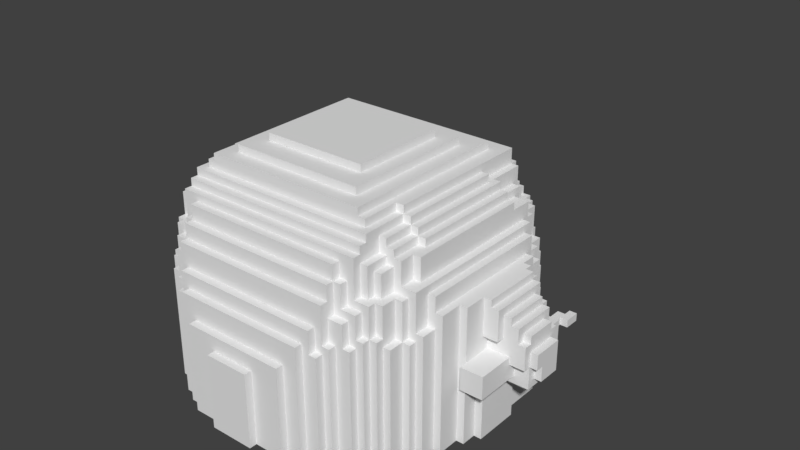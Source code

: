# Source: kamikaze_slime.blend  (saved by Blender 2.79.0; exported with 4.5.12 LTS)
import bpy
from mathutils import Matrix  # noqa: F401  (used for matrix-valued properties, if any)

bpy.ops.wm.read_factory_settings(use_empty=True)
scene = bpy.context.scene
scene.name = 'Scene'

# ---- collections
col_collection_1 = bpy.data.collections.new('Collection 1'); scene.collection.children.link(col_collection_1)

# ---- world
world_world = bpy.data.worlds.new('World'); scene.world = world_world
world_world.color = (0.05088, 0.05088, 0.05088)
world_world.use_sun_shadow = False
world_world.sun_shadow_jitter_overblur = 0.0
world_world.cycles.sampling_method = 'MANUAL'

# ---- meshes
me_kamikaze_slime_bake = bpy.data.meshes.new('kamikaze_slime.bake')
me_kamikaze_slime_bake.from_pydata([(-26.0, -5.0, 12.0), (-27.0, -5.0, 12.0), (-27.0, -9.0, 12.0), (-26.0, -9.0, 12.0), (-26.0, -5.0, 13.0), (-25.0, -5.0, 13.0), (-25.0, -4.0, 13.0), (-26.0, -4.0, 13.0), (-25.0, -5.0, 14.0), (-26.0, -5.0, 14.0), (26.0, -9.0, 12.0), (27.0, -9.0, 12.0), (27.0, -5.0, 12.0), (26.0, -5.0, 12.0), (-26.0, -9.0, 14.0), (-25.0, -9.0, 14.0), (-26.0, -10.0, 13.0), (-25.0, -10.0, 13.0), (-25.0, -9.0, 13.0), (-26.0, -9.0, 13.0), (-24.0, 3.0, 7.0), (-24.0, 4.0, 7.0), (-25.0, 4.0, 7.0), (-25.0, 2.0, 7.0), (-24.0, 2.0, 7.0), (-25.0, 0.0, 8.0), (-25.0, -4.0, 8.0), (-24.0, -4.0, 8.0), (-24.0, -4.0, 15.0), (-25.0, -4.0, 15.0), (25.0, -10.0, 13.0), (26.0, -10.0, 13.0), (26.0, -9.0, 13.0), (25.0, -9.0, 13.0), (25.0, -9.0, 14.0), (26.0, -9.0, 14.0), (26.0, -5.0, 14.0), (25.0, -5.0, 14.0), (-25.0, -10.0, 15.0), (-24.0, -10.0, 15.0), (-24.0, -9.0, 8.0), (-25.0, -9.0, 8.0), (-25.0, -15.0, 8.0), (-23.0, 3.0, 7.0), (-24.0, 0.0, 7.0), (-23.0, 0.0, 7.0), (25.0, -5.0, 13.0), (26.0, -5.0, 13.0), (26.0, -4.0, 13.0), (25.0, -4.0, 13.0), (-23.0, -4.0, 15.0), (-23.0, -3.0, 15.0), (-24.0, -3.0, 15.0), (-23.0, -4.0, 16.0), (-24.0, -4.0, 16.0), (24.0, -10.0, 15.0), (25.0, -10.0, 15.0), (25.0, -4.0, 15.0), (24.0, -4.0, 15.0), (-24.0, -10.0, 16.0), (-23.0, -10.0, 16.0), (24.0, -15.0, 11.0), (-22.0, 0.0, 8.0), (-22.0, -3.0, 17.0), (-23.0, -3.0, 17.0), (-22.0, -6.0, 8.0), (24.0, -10.0, 11.0), (23.0, -10.0, 16.0), (24.0, -10.0, 16.0), (-23.0, -11.0, 17.0), (-22.0, -11.0, 17.0), (-22.0, -12.0, 8.0), (24.0, -4.0, 16.0), (23.0, -4.0, 16.0), (-22.0, -15.0, 8.0), (-21.0, -3.0, 18.0), (-22.0, -3.0, 18.0), (24.0, -4.0, 11.0), (23.0, -4.0, 15.0), (24.0, -3.0, 15.0), (23.0, -3.0, 15.0), (24.0, 0.0, 11.0), (23.0, 2.0, 10.0), (24.0, 2.0, 10.0), (23.0, 3.0, 10.0), (24.0, 4.0, 10.0), (23.0, 4.0, 10.0), (22.0, -11.0, 17.0), (23.0, -11.0, 17.0), (-22.0, -11.0, 18.0), (-21.0, -11.0, 18.0), (-21.0, -10.0, 9.0), (-22.0, -10.0, 9.0), (-22.0, -12.0, 9.0), (-21.0, -12.0, 9.0), (-21.0, -1.0, 11.0), (-20.0, -1.0, 11.0), (-20.0, 0.0, 11.0), (-21.0, 0.0, 11.0), (-20.0, -1.0, 12.0), (-21.0, -1.0, 12.0), (-20.0, -2.0, 18.0), (-21.0, -2.0, 18.0), (-21.0, -4.0, 12.0), (-20.0, -4.0, 12.0), (23.0, -3.0, 17.0), (22.0, -3.0, 17.0), (22.0, 0.0, 10.0), (23.0, 0.0, 10.0), (22.0, 3.0, 10.0), (21.0, -15.0, 11.0), (21.0, -14.0, 11.0), (21.0, -10.0, 11.0), (21.0, -11.0, 18.0), (22.0, -11.0, 18.0), (21.0, -4.0, 11.0), (-21.0, -14.0, 18.0), (-20.0, -14.0, 18.0), (-20.0, 1.0, 13.0), (-19.0, 1.0, 13.0), (-19.0, 2.0, 13.0), (-20.0, 2.0, 13.0), (-20.0, 0.0, 15.0), (-19.0, 0.0, 15.0), (-19.0, 1.0, 15.0), (-20.0, 1.0, 15.0), (-19.0, 0.0, 18.0), (-20.0, 0.0, 18.0), (22.0, -3.0, 18.0), (21.0, -3.0, 18.0), (21.0, -1.0, 11.0), (20.0, -14.0, 18.0), (21.0, -14.0, 18.0), (20.0, -4.0, 12.0), (21.0, -4.0, 12.0), (21.0, -2.0, 18.0), (20.0, -2.0, 18.0), (21.0, -1.0, 12.0), (20.0, -1.0, 12.0), (20.0, -1.0, 11.0), (20.0, 0.0, 11.0), (19.0, -17.0, 18.0), (20.0, -17.0, 18.0), (-20.0, -17.0, 18.0), (-19.0, -17.0, 18.0), (-18.0, 3.0, 16.0), (-19.0, 3.0, 16.0), (-19.0, 1.0, 16.0), (-18.0, 1.0, 16.0), (20.0, 0.0, 18.0), (19.0, 0.0, 18.0), (-18.0, 1.0, 20.0), (-19.0, 1.0, 20.0), (19.0, 0.0, 15.0), (20.0, 0.0, 15.0), (20.0, 1.0, 15.0), (19.0, 1.0, 15.0), (19.0, 1.0, 13.0), (20.0, 1.0, 13.0), (20.0, 2.0, 13.0), (19.0, 2.0, 13.0), (18.0, -19.0, 16.0), (19.0, -19.0, 16.0), (19.0, -17.0, 16.0), (18.0, -17.0, 16.0), (18.0, -17.0, 20.0), (19.0, -17.0, 20.0), (19.0, 1.0, 20.0), (18.0, 1.0, 20.0), (18.0, 1.0, 16.0), (19.0, 1.0, 16.0), (19.0, 3.0, 16.0), (18.0, 3.0, 16.0), (17.0, -20.0, 15.0), (18.0, -20.0, 15.0), (18.0, -19.0, 15.0), (17.0, -19.0, 15.0), (18.0, -19.0, 21.0), (17.0, -17.0, 21.0), (18.0, 2.0, 21.0), (17.0, 2.0, 21.0), (17.0, 2.0, 17.0), (18.0, 2.0, 17.0), (18.0, 4.0, 17.0), (17.0, 4.0, 17.0), (17.0, 4.0, 14.0), (18.0, 4.0, 14.0), (18.0, 5.0, 14.0), (17.0, 5.0, 14.0), (16.0, -22.0, 15.0), (17.0, -22.0, 15.0), (16.0, -20.0, 15.0), (16.0, -20.0, 20.0), (17.0, -20.0, 20.0), (17.0, -19.0, 20.0), (16.0, -19.0, 21.0), (16.0, -17.0, 21.0), (16.0, -17.0, 24.0), (17.0, -17.0, 24.0), (-19.0, -17.0, 20.0), (-18.0, -17.0, 20.0), (16.0, -15.0, 24.0), (-18.0, -17.0, 16.0), (-19.0, -17.0, 16.0), (-19.0, -19.0, 16.0), (-18.0, -19.0, 16.0), (-18.0, 4.0, 14.0), (-17.0, 4.0, 14.0), (-17.0, 5.0, 14.0), (-18.0, 5.0, 14.0), (-17.0, 4.0, 17.0), (-18.0, 4.0, 17.0), (-18.0, 2.0, 17.0), (-17.0, 2.0, 17.0), (-17.0, 2.0, 21.0), (-18.0, 2.0, 21.0), (17.0, 0.0, 24.0), (16.0, 0.0, 24.0), (17.0, 0.0, 23.0), (17.0, 3.0, 23.0), (17.0, 3.0, 21.0), (17.0, 4.0, 21.0), (16.0, 4.0, 21.0), (16.0, 4.0, 17.0), (17.0, 6.0, 17.0), (16.0, 6.0, 17.0), (15.0, -23.0, 16.0), (16.0, -23.0, 16.0), (16.0, -22.0, 16.0), (15.0, -22.0, 16.0), (15.0, -22.0, 20.0), (16.0, -22.0, 20.0), (15.0, -21.0, 20.0), (15.0, -19.0, 20.0), (15.0, -19.0, 24.0), (16.0, -19.0, 24.0), (15.0, -15.0, 24.0), (15.0, -15.0, 25.0), (16.0, -15.0, 25.0), (16.0, 0.0, 25.0), (15.0, 0.0, 25.0), (15.0, 0.0, 23.0), (15.0, 3.0, 23.0), (15.0, 3.0, 21.0), (15.0, 4.0, 21.0), (16.0, 6.0, 21.0), (15.0, 6.0, 21.0), (15.0, 6.0, 16.0), (16.0, 6.0, 16.0), (16.0, 7.0, 16.0), (15.0, 7.0, 16.0), (15.0, 7.0, 14.0), (16.0, 7.0, 14.0), (16.0, 8.0, 14.0), (15.0, 8.0, 14.0), (14.0, -24.0, 16.0), (15.0, -24.0, 16.0), (14.0, -23.0, 16.0), (15.0, -23.0, 20.0), (14.0, -22.0, 20.0), (14.0, -21.0, 20.0), (14.0, -21.0, 23.0), (15.0, -21.0, 23.0), (15.0, -19.0, 23.0), (14.0, -19.0, 23.0), (14.0, -19.0, 25.0), (15.0, -19.0, 25.0), (14.0, -15.0, 25.0), (14.0, -15.0, 26.0), (15.0, -15.0, 26.0), (14.0, -1.0, 26.0), (15.0, 0.0, 26.0), (14.0, 0.0, 26.0), (14.0, 0.0, 24.0), (15.0, 0.0, 24.0), (15.0, 4.0, 24.0), (14.0, 4.0, 24.0), (14.0, 4.0, 21.0), (14.0, 6.0, 21.0), (15.0, 7.0, 21.0), (14.0, 7.0, 21.0), (14.0, 7.0, 17.0), (15.0, 7.0, 17.0), (15.0, 8.0, 17.0), (14.0, 8.0, 17.0), (14.0, 8.0, 13.0), (15.0, 8.0, 13.0), (15.0, 9.0, 13.0), (14.0, 9.0, 13.0), (13.0, -25.0, 15.0), (14.0, -25.0, 15.0), (14.0, -24.0, 15.0), (13.0, -24.0, 15.0), (14.0, -24.0, 19.0), (14.0, -23.0, 19.0), (13.0, -23.0, 20.0), (13.0, -22.0, 20.0), (13.0, -22.0, 24.0), (14.0, -22.0, 24.0), (14.0, -19.0, 24.0), (13.0, -19.0, 24.0), (13.0, -19.0, 26.0), (14.0, -19.0, 26.0), (-17.0, -17.0, 21.0), (13.0, -15.0, 26.0), (13.0, -15.0, 27.0), (14.0, -15.0, 27.0), (14.0, -1.0, 27.0), (13.0, -1.0, 27.0), (-18.0, -19.0, 21.0), (13.0, -1.0, 26.0), (-18.0, -20.0, 15.0), (-17.0, -20.0, 15.0), (-17.0, -19.0, 15.0), (-18.0, -19.0, 15.0), (-16.0, 6.0, 17.0), (-17.0, 6.0, 17.0), (-16.0, 4.0, 17.0), (14.0, 5.0, 26.0), (13.0, 5.0, 26.0), (13.0, 5.0, 23.0), (14.0, 5.0, 23.0), (14.0, 6.0, 23.0), (13.0, 6.0, 23.0), (13.0, 6.0, 21.0), (-17.0, 3.0, 21.0), (-16.0, 4.0, 21.0), (-17.0, 4.0, 21.0), (14.0, 8.0, 21.0), (13.0, 8.0, 21.0), (14.0, 8.0, 16.0), (14.0, 9.0, 16.0), (-17.0, 3.0, 23.0), (13.0, 9.0, 10.0), (14.0, 9.0, 10.0), (14.0, 10.0, 10.0), (13.0, 10.0, 10.0), (13.0, -25.0, 18.0), (13.0, -24.0, 18.0), (12.0, -24.0, 19.0), (12.0, -23.0, 19.0), (13.0, -23.0, 25.0), (13.0, -22.0, 25.0), (13.0, -22.0, 26.0), (13.0, -21.0, 26.0), (-17.0, 0.0, 23.0), (13.0, -21.0, 27.0), (12.0, -20.0, 27.0), (12.0, -15.0, 27.0), (12.0, -15.0, 28.0), (13.0, -15.0, 28.0), (-16.0, 0.0, 24.0), (-17.0, 0.0, 24.0), (13.0, 5.0, 28.0), (13.0, 6.0, 26.0), (13.0, 7.0, 23.0), (13.0, 7.0, 22.0), (13.0, 8.0, 22.0), (12.0, 8.0, 16.0), (12.0, 9.0, 16.0), (12.0, 9.0, 14.0), (13.0, 9.0, 14.0), (13.0, 10.0, 14.0), (12.0, 10.0, 14.0), (13.0, 11.0, 10.0), (11.0, -26.0, 15.0), (12.0, -26.0, 15.0), (12.0, -25.0, 15.0), (11.0, -25.0, 15.0), (11.0, -25.0, 18.0), (11.0, -24.0, 18.0), (11.0, -24.0, 22.0), (12.0, -24.0, 22.0), (12.0, -23.0, 22.0), (11.0, -23.0, 22.0), (11.0, -20.0, 28.0), (12.0, -20.0, 28.0), (11.0, 3.0, 28.0), (12.0, 8.0, 20.0), (12.0, 9.0, 20.0), (11.0, 9.0, 16.0), (12.0, 10.0, 16.0), (11.0, 10.0, 16.0), (11.0, 10.0, 10.0), (11.0, 11.0, 10.0), (10.0, -27.0, 14.0), (11.0, -27.0, 14.0), (11.0, -26.0, 14.0), (10.0, -26.0, 14.0), (11.0, -26.0, 20.0), (11.0, -25.0, 20.0), (11.0, -25.0, 22.0), (11.0, -24.0, 24.0), (11.0, -23.0, 24.0), (11.0, -20.0, 29.0), (11.0, 3.0, 29.0), (10.0, 6.0, 23.0), (10.0, 7.0, 23.0), (-16.0, -15.0, 24.0), (10.0, 7.0, 22.0), (10.0, 8.0, 22.0), (11.0, 9.0, 19.0), (11.0, 10.0, 19.0), (10.0, 10.0, 15.0), (11.0, 10.0, 15.0), (11.0, 11.0, 15.0), (10.0, 11.0, 15.0), (10.0, 11.0, 10.0), (11.0, 12.0, 10.0), (10.0, 12.0, 10.0), (-17.0, -17.0, 24.0), (-16.0, -17.0, 24.0), (10.0, -27.0, 17.0), (10.0, -26.0, 17.0), (-16.0, -17.0, 21.0), (9.0, -18.0, 29.0), (-16.0, -19.0, 21.0), (-17.0, -20.0, 20.0), (-16.0, -20.0, 20.0), (-16.0, -19.0, 20.0), (-17.0, -19.0, 20.0), (9.0, 0.0, 29.0), (-16.0, -20.0, 15.0), (-17.0, -22.0, 15.0), (-16.0, -22.0, 15.0), (-16.0, 7.0, 14.0), (-15.0, 7.0, 14.0), (-15.0, 8.0, 14.0), (-16.0, 8.0, 14.0), (-16.0, 6.0, 16.0), (-15.0, 6.0, 16.0), (-15.0, 7.0, 16.0), (-16.0, 7.0, 16.0), (-15.0, 6.0, 21.0), (-16.0, 6.0, 21.0), (9.0, 5.0, 26.0), (9.0, 6.0, 26.0), (9.0, 6.0, 24.0), (10.0, 6.0, 24.0), (10.0, 8.0, 24.0), (9.0, 8.0, 24.0), (9.0, 8.0, 20.0), (9.0, 9.0, 20.0), (9.0, 9.0, 19.0), (9.0, 10.0, 19.0), (-15.0, 4.0, 21.0), (10.0, 10.0, 18.0), (10.0, 11.0, 18.0), (-15.0, 3.0, 21.0), (10.0, 11.0, 16.0), (10.0, 12.0, 16.0), (9.0, -28.0, 15.0), (9.0, -27.0, 15.0), (-15.0, 3.0, 23.0), (9.0, -18.0, 30.0), (-15.0, 0.0, 23.0), (9.0, 0.0, 30.0), (-15.0, 0.0, 25.0), (-16.0, 0.0, 25.0), (9.0, 5.0, 27.0), (9.0, 6.0, 27.0), (9.0, 7.0, 26.0), (9.0, 7.0, 25.0), (9.0, 8.0, 25.0), (9.0, 9.0, 24.0), (9.0, 9.0, 22.0), (9.0, 10.0, 22.0), (8.0, 10.0, 18.0), (8.0, 11.0, 18.0), (7.0, -15.0, 30.0), (7.0, -2.0, 30.0), (8.0, 10.0, 20.0), (8.0, 11.0, 20.0), (8.0, 12.0, 13.0), (8.0, 13.0, 13.0), (7.0, -29.0, 12.0), (7.0, -28.0, 12.0), (7.0, -15.0, 31.0), (7.0, -2.0, 31.0), (-16.0, -15.0, 25.0), (-15.0, -15.0, 25.0), (-15.0, -15.0, 24.0), (-16.0, -19.0, 24.0), (-15.0, -19.0, 24.0), (-16.0, -19.0, 23.0), (-16.0, -21.0, 23.0), (-16.0, -22.0, 20.0), (-15.0, -22.0, 20.0), (-16.0, -21.0, 20.0), (-16.0, -23.0, 16.0), (-15.0, -23.0, 16.0), (-15.0, -22.0, 16.0), (-16.0, -22.0, 16.0), (-15.0, 8.0, 13.0), (-14.0, 8.0, 13.0), (-14.0, 9.0, 13.0), (-15.0, 9.0, 13.0), (-15.0, 7.0, 17.0), (-14.0, 7.0, 17.0), (-14.0, 8.0, 17.0), (-15.0, 8.0, 17.0), (-14.0, 6.0, 21.0), (-14.0, 7.0, 21.0), (-15.0, 7.0, 21.0), (-14.0, 4.0, 21.0), (-14.0, 4.0, 24.0), (-15.0, 4.0, 24.0), (-15.0, 0.0, 24.0), (-14.0, 0.0, 24.0), (-14.0, -1.0, 26.0), (-14.0, 0.0, 26.0), (-15.0, 0.0, 26.0), (4.0, 13.0, 8.0), (4.0, 14.0, 8.0), (3.0, -30.0, 10.0), (3.0, -29.0, 10.0), (-15.0, -15.0, 26.0), (-14.0, -15.0, 26.0), (-14.0, -15.0, 25.0), (-15.0, -19.0, 25.0), (-14.0, -19.0, 25.0), (-14.0, -19.0, 23.0), (-14.0, -21.0, 23.0), (-14.0, -22.0, 20.0), (-14.0, -21.0, 20.0), (-1.0, 13.0, 8.0), (-15.0, -23.0, 20.0), (-15.0, -24.0, 16.0), (-14.0, -24.0, 16.0), (-14.0, -23.0, 16.0), (-14.0, 25.0, 10.0), (-13.0, 11.0, 10.0), (-14.0, 10.0, 10.0), (-13.0, 10.0, 10.0), (-14.0, 9.0, 12.0), (-13.0, 9.0, 12.0), (-13.0, 10.0, 12.0), (-14.0, 10.0, 12.0), (-14.0, 8.0, 16.0), (-14.0, 9.0, 16.0), (-13.0, 8.0, 21.0), (-14.0, 8.0, 21.0), (-13.0, 6.0, 21.0), (-14.0, 5.0, 23.0), (-13.0, 5.0, 23.0), (-13.0, 6.0, 23.0), (-14.0, 6.0, 23.0), (-13.0, 5.0, 26.0), (-14.0, 5.0, 26.0), (-1.0, 12.0, 8.0), (-3.0, -30.0, 10.0), (-3.0, -29.0, 10.0), (-13.0, -1.0, 26.0), (-13.0, -1.0, 27.0), (-14.0, -1.0, 27.0), (-4.0, 12.0, 8.0), (-4.0, 14.0, 8.0), (-4.0, 12.0, 7.0), (-4.0, 13.0, 7.0), (-14.0, -15.0, 27.0), (-13.0, -15.0, 27.0), (-13.0, -15.0, 26.0), (-7.0, -29.0, 12.0), (-7.0, -28.0, 12.0), (-14.0, -19.0, 26.0), (-13.0, -19.0, 26.0), (-7.0, -15.0, 30.0), (-7.0, -15.0, 31.0), (-13.0, -19.0, 24.0), (-14.0, -19.0, 24.0), (-7.0, -2.0, 31.0), (-7.0, -2.0, 30.0), (-14.0, -22.0, 24.0), (-13.0, -22.0, 24.0), (-13.0, -23.0, 20.0), (-13.0, -22.0, 20.0), (-14.0, -24.0, 19.0), (-14.0, -23.0, 19.0), (-14.0, -25.0, 15.0), (-13.0, -25.0, 15.0), (-13.0, -24.0, 15.0), (-14.0, -24.0, 15.0), (-13.0, 28.0, 11.0), (-12.0, 28.0, 11.0), (-12.0, 29.0, 11.0), (-13.0, 29.0, 11.0), (-12.0, 27.0, 10.0), (-12.0, 28.0, 10.0), (-13.0, 28.0, 10.0), (-13.0, 26.0, 10.0), (-12.0, 26.0, 10.0), (-13.0, 25.0, 9.0), (-12.0, 25.0, 9.0), (-12.0, 26.0, 9.0), (-13.0, 26.0, 9.0), (-13.0, 11.0, 12.0), (-13.0, 9.0, 14.0), (-12.0, 9.0, 14.0), (-12.0, 10.0, 14.0), (-13.0, 10.0, 14.0), (-12.0, 8.0, 16.0), (-12.0, 9.0, 16.0), (-13.0, 7.0, 22.0), (-13.0, 8.0, 22.0), (-13.0, 7.0, 23.0), (-8.0, 10.0, 20.0), (-8.0, 11.0, 20.0), (-8.0, 12.0, 7.0), (-8.0, 13.0, 7.0), (-13.0, 6.0, 26.0), (-8.0, 12.0, 13.0), (-8.0, 13.0, 13.0), (-9.0, -28.0, 15.0), (-9.0, -27.0, 15.0), (-13.0, 5.0, 28.0), (-9.0, -18.0, 29.0), (-9.0, -18.0, 30.0), (-9.0, 0.0, 30.0), (-9.0, 0.0, 29.0), (-9.0, 5.0, 27.0), (-9.0, 6.0, 27.0), (-9.0, 6.0, 26.0), (-9.0, 7.0, 26.0), (-9.0, 7.0, 25.0), (-9.0, 8.0, 25.0), (-9.0, 8.0, 24.0), (-9.0, 9.0, 24.0), (-9.0, 9.0, 22.0), (-9.0, 10.0, 22.0), (-8.0, 10.0, 18.0), (-8.0, 11.0, 18.0), (-8.0, 11.0, 7.0), (-10.0, -27.0, 17.0), (-10.0, -26.0, 17.0), (-9.0, 5.0, 26.0), (-10.0, 6.0, 24.0), (-9.0, 6.0, 24.0), (-10.0, 8.0, 24.0), (-9.0, 8.0, 20.0), (-9.0, 9.0, 20.0), (-9.0, 9.0, 19.0), (-9.0, 10.0, 19.0), (-10.0, 10.0, 18.0), (-10.0, 11.0, 18.0), (-10.0, 11.0, 16.0), (-10.0, 12.0, 16.0), (-11.0, -27.0, 14.0), (-10.0, -27.0, 14.0), (-10.0, -26.0, 14.0), (-11.0, -26.0, 14.0), (-11.0, -26.0, 20.0), (-11.0, -25.0, 20.0), (-11.0, -25.0, 22.0), (-11.0, -24.0, 22.0), (-11.0, -24.0, 24.0), (-11.0, -23.0, 24.0), (-11.0, -20.0, 29.0), (-11.0, 3.0, 29.0), (-11.0, 3.0, 28.0), (-10.0, 6.0, 23.0), (-10.0, 7.0, 23.0), (-10.0, 7.0, 22.0), (-10.0, 8.0, 22.0), (-11.0, 9.0, 19.0), (-11.0, 10.0, 19.0), (-11.0, 10.0, 15.0), (-10.0, 10.0, 15.0), (-10.0, 11.0, 15.0), (-11.0, 11.0, 15.0), (-11.0, 11.0, 7.0), (-11.0, 12.0, 7.0), (-11.0, 11.0, 12.0), (-10.0, 11.0, 12.0), (-10.0, 12.0, 12.0), (-11.0, 12.0, 12.0), (-12.0, -26.0, 15.0), (-11.0, -26.0, 15.0), (-11.0, -25.0, 15.0), (-12.0, -25.0, 15.0), (-11.0, -25.0, 18.0), (-11.0, -24.0, 18.0), (-12.0, -24.0, 22.0), (-11.0, -23.0, 22.0), (-12.0, -23.0, 22.0), (-12.0, -20.0, 27.0), (-12.0, -20.0, 28.0), (-11.0, -20.0, 28.0), (-12.0, -15.0, 28.0), (-12.0, 8.0, 20.0), (-12.0, 9.0, 20.0), (-11.0, 9.0, 16.0), (-11.0, 10.0, 16.0), (-12.0, 10.0, 16.0), (-11.0, 10.0, 12.0), (-11.0, 11.0, 10.0), (-11.0, 12.0, 10.0), (-13.0, -15.0, 28.0), (-11.0, 25.0, 10.0), (-12.0, 27.0, 11.0), (-11.0, 27.0, 11.0), (-11.0, 28.0, 11.0), (-12.0, 29.0, 12.0), (-11.0, 29.0, 12.0), (-11.0, 30.0, 12.0), (-12.0, 30.0, 12.0), (-13.0, -25.0, 18.0), (-13.0, -24.0, 18.0), (-12.0, -15.0, 27.0), (-12.0, -24.0, 19.0), (-12.0, -23.0, 19.0), (-13.0, -23.0, 25.0), (-13.0, -22.0, 25.0), (-13.0, -22.0, 26.0), (-13.0, -21.0, 26.0), (-13.0, -21.0, 27.0), (27.0, -9.0, 10.0), (27.0, -8.0, 10.0), (27.0, -8.0, 8.0), (27.0, -5.0, 8.0), (26.0, -10.0, 10.0), (26.0, -9.0, 10.0), (-24.0, 3.0, 6.0), (-24.0, 4.0, 6.0), (-24.0, -4.0, 11.0), (26.0, -9.0, 7.0), (26.0, -8.0, 8.0), (26.0, -8.0, 10.0), (26.0, -5.0, 7.0), (26.0, -5.0, 8.0), (26.0, -4.0, 8.0), (-24.0, -9.0, 10.0), (-24.0, -10.0, 10.0), (-24.0, -10.0, 11.0), (-23.0, 3.0, 6.0), (-23.0, 0.0, 6.0), (25.0, -8.0, 6.0), (25.0, -8.0, 7.0), (25.0, -5.0, 6.0), (25.0, -5.0, 7.0), (24.0, -15.0, 8.0), (-22.0, 0.0, 5.0), (-22.0, -4.0, 12.0), (-22.0, -3.0, 12.0), (-22.0, -3.0, 13.0), (-22.0, -4.0, 13.0), (-22.0, -6.0, 5.0), (24.0, -10.0, 10.0), (24.0, -9.0, 8.0), (24.0, -9.0, 10.0), (-22.0, -12.0, 5.0), (-22.0, -15.0, 5.0), (24.0, -4.0, 8.0), (24.0, -4.0, 12.0), (24.0, -3.0, 12.0), (24.0, 0.0, 8.0), (24.0, 2.0, 9.0), (24.0, 4.0, 9.0), (23.0, -11.0, 13.0), (23.0, -10.0, 13.0), (23.0, 0.0, 9.0), (23.0, 2.0, 9.0), (22.0, -12.0, 0.0), (22.0, -12.0, 8.0), (22.0, -9.0, 7.0), (22.0, -9.0, 8.0), (22.0, -8.0, 6.0), (22.0, -8.0, 7.0), (22.0, -6.0, 0.0), (22.0, -6.0, 6.0), (21.0, -14.0, 0.0), (21.0, -14.0, 8.0), (21.0, -12.0, 0.0), (21.0, -12.0, 8.0), (21.0, -11.0, 13.0), (21.0, -10.0, 13.0), (21.0, -6.0, 0.0), (21.0, -6.0, 8.0), (21.0, -3.0, 14.0), (21.0, -2.0, 14.0), (21.0, 0.0, 0.0), (21.0, 0.0, 8.0), (20.0, -17.0, 0.0), (20.0, -14.0, 0.0), (20.0, -3.0, 13.0), (20.0, -4.0, 13.0), (20.0, -2.0, 14.0), (20.0, -3.0, 14.0), (20.0, 0.0, 0.0), (20.0, 2.0, 0.0), (19.0, -19.0, 0.0), (19.0, -17.0, 0.0), (19.0, 2.0, 0.0), (19.0, 3.0, 0.0), (18.0, -20.0, 0.0), (18.0, -19.0, 0.0), (18.0, 3.0, 0.0), (18.0, 5.0, 0.0), (17.0, -22.0, 0.0), (17.0, -20.0, 0.0), (17.0, 5.0, 0.0), (17.0, 6.0, 0.0), (16.0, -23.0, 0.0), (16.0, -22.0, 0.0), (16.0, 6.0, 0.0), (16.0, 8.0, 0.0), (15.0, -24.0, 0.0), (15.0, -23.0, 0.0), (15.0, 8.0, 0.0), (15.0, 9.0, 0.0), (14.0, -25.0, 0.0), (14.0, -24.0, 0.0), (14.0, 9.0, 0.0), (14.0, 10.0, 0.0), (13.0, 10.0, 0.0), (13.0, 11.0, 0.0), (12.0, -26.0, 0.0), (12.0, -25.0, 0.0), (11.0, -27.0, 0.0), (11.0, -26.0, 0.0), (11.0, 11.0, 0.0), (11.0, 12.0, 0.0), (9.0, -28.0, 0.0), (9.0, -27.0, 0.0), (8.0, 12.0, 0.0), (8.0, 13.0, 0.0), (7.0, -29.0, 0.0), (7.0, -28.0, 0.0), (4.0, 13.0, 2.0), (4.0, 14.0, 2.0), (3.0, -30.0, 0.0), (3.0, -29.0, 0.0), (-12.0, 29.0, 10.0), (-12.0, 28.0, 8.0), (-12.0, 25.0, 8.0), (-11.0, 12.0, 9.0), (-11.0, 11.0, 9.0), (-11.0, 25.0, 7.0), (-11.0, 27.0, 10.0), (-11.0, 28.0, 10.0), (-11.0, 29.0, 11.0), (-11.0, 30.0, 11.0), (-26.0, -5.0, 8.0), (-27.0, -5.0, 6.0), (-26.0, -4.0, 8.0), (-25.0, -5.0, 8.0), (-25.0, -5.0, 6.0), (-25.0, 4.0, 6.0), (-24.0, 0.0, 6.0), (-25.0, 0.0, 5.0), (-24.0, -4.0, 12.0), (-23.0, 0.0, 5.0), (-24.0, -3.0, 12.0), (-21.0, -3.0, 14.0), (-21.0, -4.0, 11.0), (-22.0, -6.0, 11.0), (-21.0, -6.0, 11.0), (-22.0, -6.0, 0.0), (-21.0, -6.0, 0.0), (23.0, 4.0, 9.0), (22.0, -5.0, 6.0), (-21.0, 0.0, 0.0), (-20.0, 0.0, 0.0), (-21.0, -2.0, 14.0), (-20.0, -2.0, 14.0), (22.0, -5.0, 8.0), (-20.0, -3.0, 14.0), (-20.0, -3.0, 13.0), (22.0, -4.0, 12.0), (-20.0, -4.0, 13.0), (22.0, -3.0, 12.0), (22.0, -3.0, 13.0), (22.0, 0.0, 9.0), (22.0, 3.0, 9.0), (23.0, 3.0, 9.0), (22.0, -6.0, 8.0), (22.0, -4.0, 13.0), (-20.0, 2.0, 0.0), (-19.0, 2.0, 0.0), (-19.0, 3.0, 0.0), (-18.0, 3.0, 0.0), (-18.0, 5.0, 0.0), (-17.0, 5.0, 0.0), (-17.0, 6.0, 0.0), (-16.0, 6.0, 0.0), (-16.0, 8.0, 0.0), (-15.0, 8.0, 0.0), (-15.0, 9.0, 0.0), (-14.0, 9.0, 0.0), (-1.0, 13.0, 9.0), (-13.0, 25.0, 8.0), (-14.0, 25.0, 7.0), (-14.0, 10.0, 7.0), (-13.0, 10.0, 7.0), (-14.0, 10.0, 0.0), (-13.0, 10.0, 0.0), (-1.0, 12.0, 9.0), (-4.0, 13.0, 2.0), (-4.0, 14.0, 2.0), (-13.0, 29.0, 10.0), (-13.0, 28.0, 8.0), (-13.0, 11.0, 7.0), (-13.0, 11.0, 0.0), (-8.0, 12.0, 9.0), (-8.0, 13.0, 0.0), (-8.0, 13.0, 9.0), (-8.0, 11.0, 9.0), (-8.0, 12.0, 0.0), (-11.0, 12.0, 0.0), (-11.0, 11.0, 0.0), (-12.0, 30.0, 11.0), (-27.0, -8.0, 6.0), (-27.0, -9.0, 10.0), (-27.0, -8.0, 10.0), (-26.0, -8.0, 10.0), (-26.0, -9.0, 10.0), (-25.0, -8.0, 6.0), (-26.0, -9.0, 7.0), (-26.0, -8.0, 7.0), (-25.0, -8.0, 7.0), (-25.0, -9.0, 7.0), (-26.0, -10.0, 10.0), (-25.0, 2.0, 6.0), (-24.0, 2.0, 6.0), (-25.0, -15.0, 5.0), (-22.0, -10.0, 11.0), (-23.0, -11.0, 13.0), (-23.0, -10.0, 13.0), (-21.0, -10.0, 13.0), (-21.0, -11.0, 13.0), (-22.0, -12.0, 0.0), (-21.0, -12.0, 0.0), (21.0, -15.0, 8.0), (-21.0, -14.0, 0.0), (-20.0, -14.0, 0.0), (-20.0, -17.0, 0.0), (-19.0, -17.0, 0.0), (-19.0, -19.0, 0.0), (-18.0, -19.0, 0.0), (-18.0, -20.0, 0.0), (-17.0, -20.0, 0.0), (-17.0, -22.0, 0.0), (-16.0, -22.0, 0.0), (-16.0, -23.0, 0.0), (-15.0, -23.0, 0.0), (-15.0, -24.0, 0.0), (-14.0, -24.0, 0.0), (-3.0, -30.0, 0.0), (-3.0, -29.0, 0.0), (-7.0, -29.0, 0.0), (-7.0, -28.0, 0.0), (-14.0, -25.0, 0.0), (-9.0, -28.0, 0.0), (-9.0, -27.0, 0.0), (-11.0, -27.0, 0.0), (-11.0, -26.0, 0.0), (-12.0, -26.0, 0.0), (-12.0, -25.0, 0.0)], [], [(5, 6, 7, 4), (8, 9, 14, 15), (11, 12, 13, 10), (19, 16, 17, 18), (23, 24, 44, 45, 43, 20, 21, 22), (33, 30, 31, 32), (34, 35, 36, 37), (49, 46, 47, 48), (5, 4, 9, 8), (662, 603, 602, 661), (51, 52, 28, 50), (228, 229, 226, 227), (59, 60, 53, 54), (58, 55, 56, 57), (571, 570, 478, 470), (72, 73, 67, 68), (63, 64, 69, 70), (129, 135, 136, 149, 150, 141, 142, 131, 132, 113, 114, 128), (58, 79, 80, 78), (98, 95, 96, 97), (121, 118, 119, 120), (125, 122, 123, 124), (133, 134, 137, 138), (445, 448, 453, 455, 507, 506), (145, 146, 147, 148), (155, 156, 153, 154), (159, 160, 157, 158), (161, 162, 163, 164), (168, 165, 166, 167), (169, 170, 171, 172), (175, 176, 173, 174), (951, 949, 563, 476, 826, 821, 451, 612), (855, 857, 856, 745, 65, 854), (152, 199, 200, 151), (426, 425, 432, 431), (182, 183, 184, 181), (188, 185, 186, 187), (190, 173, 191, 189), (202, 203, 204, 205), (529, 528, 576, 577), (210, 211, 212, 213), (832, 587, 586, 590, 593, 592, 833), (755, 760, 759, 871, 872, 873, 858, 756), (223, 184, 224, 225), (310, 270, 268, 269, 271, 272, 318, 319), (240, 239, 217, 216, 218, 241, 274, 273, 272, 271), (923, 42, 41, 919, 918, 915, 845, 844, 26, 25, 848), (239, 240, 237, 238), (413, 412, 385, 388), (250, 247, 248, 249), (256, 226, 257, 255), (264, 261, 262, 263), (248, 247, 246, 245, 225, 224, 800, 803), (703, 840, 909, 704), (287, 288, 285, 286), (504, 505, 508, 510, 548, 543, 546, 501), (300, 297, 298, 299), (905, 902, 607, 631), (301, 302, 268, 304), (312, 313, 314, 311), (315, 316, 210, 317), (336, 333, 334, 335), (338, 370, 369, 337), (293, 294, 340, 339), (512, 827, 828, 513), (345, 455, 453, 332), (317, 210, 327, 326), (359, 358, 330, 331), (368, 365, 366, 367), (374, 371, 372, 373), (382, 380, 359, 381), (384, 383, 336, 364), (386, 387, 388, 385), (475, 562, 948, 947, 551, 515, 830, 825), (595, 536, 693, 671), (379, 442, 441, 378), (404, 405, 406, 403), (409, 407, 384, 408), (436, 435, 319, 354), (423, 424, 422, 312), (428, 425, 426, 427), (431, 432, 429, 430), (437, 438, 439, 440), (733, 734, 847, 922, 921, 846, 722, 721), (914, 913, 917, 916), (447, 468, 467, 446), (371, 653, 652, 391), (633, 632, 412, 413), (478, 570, 567, 477), (53, 50, 28, 54), (739, 747, 748, 746, 66, 61), (451, 452, 613, 612), (484, 485, 522, 521), (883, 429, 432, 425, 428, 884), (655, 654, 392, 393), (492, 489, 490, 491), (496, 493, 494, 495), (151, 148, 147, 152), (732, 731, 730, 40, 27, 723), (495, 494, 538, 539), (454, 616, 615, 415), (436, 437, 440, 463, 462, 461), (321, 318, 272, 273, 276, 277, 278, 322), (464, 626, 625, 440), (563, 562, 475, 476), (433, 434, 326, 327, 325, 448, 445, 504, 501, 542, 540, 541, 502, 503), (474, 611, 610, 473), (461, 622, 621, 436), (725, 728, 718, 717), (480, 519, 520, 518), (606, 605, 471, 472), (514, 515, 551, 550), (490, 527, 528, 529), (537, 534, 535, 536), (44, 847, 850, 848, 25, 62, 45), (842, 845, 915, 910), (545, 546, 543, 544), (853, 855, 854, 924, 732, 723), (796, 799, 188, 187), (554, 559, 560, 553), (449, 450, 645, 644), (469, 454, 456, 470), (535, 534, 887, 886, 496, 495, 539, 601, 597, 596), (213, 212, 215, 214), (462, 463, 624, 623), (581, 578, 579, 580), (650, 389, 390, 651), (307, 306, 268, 270), (711, 710, 341, 342), (12, 11, 715, 716, 717, 718), (324, 323, 322, 278), (561, 517, 564, 565), (540, 542, 545, 604, 602, 603), (740, 850, 847, 734, 45, 62), (627, 465, 466, 628), (228, 227, 801, 802, 189, 191, 192, 231), (558, 608, 607, 557), (712, 343, 344, 713), (508, 507, 455, 345, 352, 351, 458, 457, 511, 510), (583, 584, 585, 582), (594, 591, 592, 593), (289, 292, 338, 337), (538, 600, 601, 539), (42, 923, 750, 74), (140, 139, 130, 115, 77, 81), (620, 619, 459, 460), (890, 836, 670, 669, 900, 892, 891), (629, 630, 643, 642), (670, 669, 631, 607), (949, 948, 562, 563), (625, 637, 635, 636), (640, 641, 664, 663), (649, 646, 647, 648), (460, 459, 435, 436), (865, 852, 862, 863), (131, 782, 769, 770, 111, 132), (691, 692, 601, 690), (92, 93, 94, 91), (704, 701, 702, 703), (679, 680, 706, 705), (124, 123, 126, 144, 199, 152, 147, 146, 878, 877, 120, 119), (620, 621, 634, 619), (899, 889, 591, 594, 589, 588), (636, 621, 622, 623, 624, 625), (834, 835, 669, 670, 836, 697, 695), (737, 738, 736, 735), (740, 62, 65, 745), (638, 625, 626, 627, 628, 641, 640, 639), (68, 55, 58, 72), (58, 752, 753, 79), (718, 728, 13, 12), (901, 900, 669, 908), (843, 26, 844, 841), (112, 111, 110, 61, 66), (769, 771, 772, 770), (930, 94, 93, 71, 749, 929), (520, 519, 483, 482, 484, 521, 569, 568, 565, 564), (58, 78, 73, 72), (350, 353, 614, 696, 687, 685, 686, 658, 377, 375, 376, 349), (129, 777, 778, 135), (396, 323, 355, 397), (781, 782, 131, 142), (370, 371, 391, 390, 389, 365, 368, 369), (676, 677, 678, 675), (162, 789, 790, 163), (808, 287, 286, 807), (673, 674, 671, 672), (100, 103, 104, 99), (509, 552, 547, 548, 510, 511, 516, 517), (400, 439, 438, 396, 397, 399), (321, 322, 323, 320), (235, 234, 266, 265, 302, 301, 300, 299, 264, 263, 233, 194, 176, 175, 794, 789, 162, 161, 177, 195), (32, 31, 719, 720, 10, 13, 728, 729, 48, 47, 36, 35), (399, 356, 357, 400), (798, 173, 190, 797), (194, 193, 173, 176), (560, 714, 346, 305, 348, 347, 684, 707), (458, 479, 480, 457), (226, 806, 801, 227), (639, 689, 688, 638), (852, 865, 866, 743, 742, 851, 52, 51, 64, 63, 76, 75), (644, 645, 673, 672, 667, 666, 642, 643), (744, 868, 104, 103, 853, 723, 27, 26, 843, 7, 6, 29, 28, 849, 741), (914, 916, 919, 41, 40, 730), (245, 222, 223, 225), (589, 594, 593, 590), (184, 185, 188, 799, 800, 224), (226, 256, 805, 806), (202, 200, 199, 144, 143, 934, 935, 203), (247, 250, 251, 254, 283, 282, 279, 246), (226, 229, 230, 258), (263, 262, 232, 233), (927, 926, 60, 59, 39, 38, 17, 16, 920, 731, 732, 924, 92, 91), (875, 870, 869, 867), (240, 271, 269, 237), (436, 354, 323, 396, 438, 437), (290, 809, 810, 291), (937, 938, 311, 314), (294, 293, 255, 257), (302, 265, 267, 268), (342, 341, 295, 296, 297, 300, 301, 304, 305, 346, 344, 343), (284, 328, 280, 281), (331, 330, 285, 288), (597, 598, 599, 596), (403, 406, 407, 409, 450, 449, 447, 446), (320, 323, 354, 319), (814, 364, 336, 813), (367, 366, 815, 816), (349, 376, 347, 348), (378, 358, 359, 379), (359, 360, 363, 381), (818, 387, 386, 817), (392, 371, 374, 393), (892, 894, 893, 891), (377, 395, 394, 375), (380, 382, 402, 401), (744, 741, 742, 743), (408, 384, 819, 820), (778, 777, 786, 785), (451, 821, 822, 452), (423, 940, 941, 424), (329, 357, 356, 355, 323, 324), (659, 660, 604, 545), (454, 415, 421, 456), (584, 831, 898, 585), (261, 264, 299, 298, 259, 260), (114, 87, 106, 128), (303, 410, 352, 345, 332, 325, 327, 210, 213, 214), (134, 115, 130, 137), (468, 472, 471, 467), (473, 823, 824, 474), (759, 754, 780, 871), (632, 647, 646, 953, 952, 613, 452, 822, 817, 386, 385, 412), (825, 826, 476, 475), (477, 469, 470, 478), (583, 587, 831, 584), (699, 837, 838, 700), (840, 703, 702, 839), (573, 568, 569, 572), (21, 722, 846, 22), (37, 36, 47, 46), (733, 721, 20, 43), (86, 85, 756, 858), (49, 57, 56, 30, 33, 34, 37, 46), (667, 668, 665, 666), (829, 830, 515, 514), (96, 95, 100, 99), (101, 863, 862, 102), (725, 726, 720, 724, 727, 728), (873, 872, 109, 84), (923, 848, 850, 740, 745, 749, 750), (662, 661, 660, 659, 635, 637), (121, 120, 877, 876), (124, 119, 118, 125), (127, 126, 123, 122), (136, 135, 778, 785), (137, 130, 139, 138), (879, 878, 146, 145), (735, 765, 768, 859, 737), (552, 509, 554, 553), (352, 410, 411, 482, 483, 481, 398, 351), (169, 168, 167, 170), (792, 795, 172, 171), (181, 180, 179, 182), (185, 184, 183, 186), (733, 43, 45, 734), (555, 556, 897, 896, 558, 557), (207, 206, 211, 210), (577, 576, 708, 709), (242, 241, 218, 219), (220, 243, 242, 219), (252, 251, 250, 249), (915, 918, 917, 913, 912, 910), (279, 282, 281, 280), (196, 197, 235, 195), (307, 270, 310, 308), (697, 592, 591, 530), (319, 318, 321, 320), (607, 902, 895, 549, 555, 557), (453, 448, 325, 332), (335, 812, 813, 336), (814, 819, 384, 364), (531, 533, 536, 595), (728, 864, 874, 776, 780, 754, 751, 729), (201, 236, 234, 235, 197, 198, 216, 217), (384, 407, 406, 405), (836, 890, 530, 591, 889, 833, 592, 697), (201, 238, 237, 236), (440, 625, 624, 463), (654, 655, 682, 653), (122, 125, 118, 121, 876, 861, 97, 96, 99, 104, 868, 866, 865, 863, 101, 127), (504, 445, 506, 505), (627, 626, 464, 465), (436, 621, 620, 460), (618, 617, 456, 421), (145, 148, 151, 200, 202, 205, 309, 215, 212, 211, 206, 209, 880, 879), (657, 395, 377, 658), (442, 379, 359, 380, 401, 443), (897, 556, 513, 828), (111, 112, 774, 773, 113, 132), (545, 542, 501, 546), (544, 543, 548, 547), (91, 94, 930, 932, 116, 90, 928, 927), (84, 109, 107, 108, 82, 83, 85, 86), (71, 93, 92, 924, 854, 65), (474, 824, 903, 608, 558, 896, 827, 512, 525, 888, 904, 611), (237, 266, 234, 236), (462, 623, 622, 461), (1, 2, 3, 0), (803, 804, 253, 252, 249, 248), (588, 587, 832, 899), (87, 114, 113, 773, 757, 88), (669, 835, 905, 631), (906, 907, 670, 607), (657, 656, 615, 618), (159, 788, 791, 160), (588, 589, 590, 586, 587), (604, 660, 661, 602), (667, 672, 671, 668), (29, 38, 39, 28), (595, 671, 694, 531), (838, 587, 583, 700), (914, 911, 912, 913), (726, 716, 715, 720), (919, 916, 917, 918), (284, 281, 282, 283), (859, 864, 728, 727, 738, 737), (914, 730, 731, 920), (773, 774, 758, 757), (682, 683, 681, 653), (869, 753, 752, 867), (315, 317, 326, 434), (890, 891, 893, 887, 534, 537, 532, 530), (684, 347, 376, 375, 394, 656, 686, 685), (870, 875, 784, 783), (545, 609, 621, 636, 635, 659), (319, 353, 350, 305, 308, 310), (531, 694, 695, 697, 530, 532, 533), (276, 275, 244, 277), (616, 454, 469, 566, 571, 470, 456, 617), (785, 786, 783, 784, 133, 138, 139, 140, 787, 788, 159, 158, 155, 154, 149, 136), (230, 231, 192, 193, 194, 233, 232, 260, 259, 296, 295, 258), (736, 766, 765, 735), (583, 698, 699, 700), (6, 5, 8, 15, 18, 17, 38, 29), (420, 417, 418, 419), (334, 811, 812, 335), (827, 896, 897, 828), (925, 926, 927, 928), (101, 102, 75, 76, 89, 90, 116, 117, 143, 144, 126, 127), (21, 20, 721, 722), (362, 363, 360, 361), (904, 888, 895, 902), (533, 532, 537, 536), (108, 759, 760, 82), (339, 340, 373, 372), (27, 40, 41, 42, 74, 71, 65, 62, 25, 26), (742, 741, 849, 851), (898, 831, 587, 588), (833, 889, 899, 832), (524, 522, 485, 488), (414, 416, 419, 418, 422, 424, 941, 942, 489, 492, 486, 488, 485, 484, 482, 411), (403, 446, 467, 471, 605, 629, 642, 666, 665, 693, 536, 599, 598, 692, 691, 664, 641, 628, 466, 444, 402, 382, 381, 363, 362, 336, 383, 404), (142, 141, 166, 165, 164, 163, 790, 781), (739, 931, 770, 772, 762, 764, 747), (523, 524, 488, 486, 487, 526, 574, 575), (837, 586, 587, 838), (839, 584, 909, 840), (843, 841, 0, 3, 914, 920, 16, 19, 14, 9, 4, 7), (846, 921, 23, 22), (291, 292, 289, 290), (81, 754, 759, 108, 107, 871, 780, 779, 787, 140), (283, 254, 253, 804, 807, 286, 285, 330, 358, 378, 441, 440, 439, 400, 357, 329, 328, 284), (2, 1, 842, 910, 912, 911), (178, 180, 181, 184, 221, 220, 219, 218, 216, 198), (621, 609, 547, 634), (680, 679, 677, 676, 650, 651, 652, 653), (922, 847, 44, 24), (851, 849, 28, 52), (39, 59, 54, 28), (818, 817, 822, 821, 826, 825, 830, 829, 946, 947, 948, 949, 951, 952, 953, 954, 955, 956, 950, 945, 944, 943, 942, 941, 940, 939, 938, 937, 936, 935, 934, 933, 932, 930, 929, 856, 857, 860, 861, 876, 877, 878, 879, 880, 881, 882, 883, 884, 885, 886, 887, 893, 894, 901, 908, 907, 906, 903, 824, 823, 820, 819, 814, 813, 812, 811, 808, 807, 804, 803, 800, 799, 796, 795, 792, 791, 788, 787, 779, 775, 767, 761, 771, 769, 782, 781, 790, 789, 794, 793, 798, 797, 802, 801, 806, 805, 810, 809, 816, 815), (858, 873, 84, 86), (63, 70, 89, 76), (273, 274, 275, 276), (749, 745, 856, 929), (768, 874, 864, 859), (75, 102, 862, 852), (155, 158, 157, 156), (871, 107, 109, 872), (110, 111, 770, 931), (329, 324, 278, 277, 244, 243, 220, 221, 222, 245, 246, 279, 280, 328), (933, 934, 143, 117), (689, 601, 600, 688), (203, 935, 936, 204), (577, 709, 683, 682, 655, 393, 374, 373, 340, 294, 257, 226, 258, 295, 341, 710, 574, 526, 490, 529), (287, 808, 811, 334, 333, 361, 360, 359, 331, 288), (316, 315, 434, 433, 430, 429, 883, 882), (405, 404, 383, 384), (875, 867, 752, 58, 57, 49, 48, 729, 751, 77, 115, 134, 133, 784), (616, 617, 618, 615), (541, 540, 603, 662, 637, 625, 638, 688, 600, 538, 494, 493, 885, 884, 428, 427, 500, 499), (497, 500, 427, 426, 431, 430, 433, 503), (313, 312, 417, 420), (312, 939, 940, 423), (795, 796, 187, 186, 183, 182, 179, 177, 161, 164, 165, 168, 169, 172), (479, 458, 351, 398), (210, 316, 882, 881, 208, 207), (746, 748, 720, 719), (886, 885, 493, 496), (751, 754, 81, 77), (457, 480, 516, 511), (525, 549, 895, 888), (526, 487, 491, 490), (71, 74, 750, 749), (416, 414, 303, 214, 215, 309), (527, 490, 943, 944), (725, 717, 716, 726), (506, 507, 508, 505), (498, 502, 541, 499), (394, 395, 657, 618, 421, 415, 615, 656), (550, 551, 947, 946), (509, 517, 559, 554), (823, 473, 610, 902, 834, 695, 674, 673, 645, 450, 409, 408, 820), (925, 928, 90, 89, 70, 69), (365, 389, 650, 676, 675, 955, 954, 649, 648, 633, 413, 388, 387, 818, 815, 366), (355, 356, 399, 397), (195, 177, 179, 180, 178, 196), (209, 206, 207, 208), (308, 305, 306, 307), (581, 945, 950, 578), (106, 87, 88, 105), (898, 588, 582, 585), (901, 894, 892, 900), (536, 535, 596, 599), (606, 630, 629, 605), (903, 906, 607, 608), (547, 609, 545, 544), (612, 613, 952, 951), (925, 69, 64, 51, 50, 53, 60, 926), (337, 369, 368, 367, 816, 809, 290, 289), (793, 794, 175, 174), (902, 610, 611, 904), (763, 766, 736, 738, 727, 724), (632, 633, 648, 647), (658, 686, 656, 657), (555, 549, 525, 512, 513, 556), (690, 663, 664, 691), (693, 665, 668, 671), (907, 908, 669, 670), (695, 694, 671, 674), (444, 443, 401, 402), (675, 678, 956, 955), (709, 708, 681, 683), (685, 687, 707, 684), (601, 692, 598, 597), (587, 586, 698, 583), (909, 584, 701, 704), (580, 579, 705, 706), (639, 640, 663, 690, 601, 689), (319, 435, 459, 619, 634, 547, 614, 353), (758, 774, 112, 66, 746, 719, 31, 30, 56, 55, 68, 67), (2, 911, 914, 3), (715, 11, 10, 720), (238, 201, 217, 239), (14, 19, 18, 15), (24, 23, 921, 922), (568, 573, 575, 574, 710, 711, 712, 713, 714, 560, 561, 565), (32, 35, 34, 33), (763, 724, 720, 748, 747, 764), (500, 497, 498, 499), (771, 761, 762, 772), (116, 932, 933, 117), (868, 744, 743, 866), (630, 606, 472, 468, 447, 449, 644, 643), (518, 520, 564, 517), (881, 880, 209, 208), (174, 173, 798, 793), (189, 802, 797, 190), (192, 191, 173, 193), (178, 198, 197, 196), (106, 105, 80, 79, 753, 869, 870, 783, 786, 777, 129, 128), (230, 229, 228, 231), (805, 256, 255, 293, 339, 372, 371, 370, 338, 292, 291, 810), (362, 361, 333, 336), (232, 262, 261, 260), (237, 269, 268, 267), (755, 756, 85, 83), (297, 296, 259, 298), (305, 304, 268, 306), (312, 311, 938, 939), (244, 275, 274, 241, 242, 243), (349, 348, 305, 350), (313, 420, 419, 416, 309, 205, 204, 936, 937, 314), (569, 521, 522, 524, 523, 572), (303, 414, 411, 410), (422, 418, 417, 312), (763, 764, 762, 761, 767, 768, 765, 766), (861, 860, 98, 97), (905, 835, 834, 902), (390, 391, 652, 651), (267, 265, 266, 237), (739, 61, 110, 931), (479, 398, 481, 480), (845, 842, 1, 0, 841, 844), (481, 483, 519, 480), (492, 491, 487, 486), (567, 566, 469, 477), (489, 942, 943, 490), (780, 776, 775, 779), (392, 654, 653, 371), (346, 714, 713, 344), (95, 98, 860, 857, 855, 853, 103, 100), (956, 678, 677, 679, 705, 579, 578, 950), (342, 343, 712, 711), (252, 253, 254, 251), (516, 480, 518, 517), (514, 550, 946, 829), (83, 82, 760, 755), (566, 567, 570, 571), (503, 502, 498, 497), (444, 466, 465, 464, 440, 441, 442, 443), (559, 517, 561, 560), (572, 523, 575, 573), (527, 944, 945, 581, 580, 706, 680, 653, 681, 708, 576, 528), (547, 552, 553, 560, 696, 614), (153, 156, 157, 160, 791, 792, 171, 170, 167, 166, 141, 150), (587, 583, 582, 588), (223, 222, 221, 184), (153, 150, 149, 154), (646, 649, 954, 953), (775, 776, 874, 768, 767), (757, 758, 67, 73, 78, 80, 105, 88), (707, 687, 696, 560), (698, 586, 837, 699), (702, 701, 584, 839)])
_uv = me_kamikaze_slime_bake.uv_layers.new(name='UVMap')
_uv.uv.foreach_set('vector', [0.5342, 0.9827, 0.5342, 0.9901, 0.5267, 0.9901, 0.5267, 0.9827, 0.9828, 0.4673, 0.9753, 0.4673, 0.9753, 0.4375, 0.9828, 0.4375, 0.955, 0.9542, 0.955, 0.9839, 0.9475, 0.9839, 0.9475, 0.9542, 0.7204, 0.9943, 0.7204, 0.9869, 0.7278, 0.9869, 0.7278, 0.9943, 0.7727, 0.9405, 0.7653, 0.9405, 0.7653, 0.9553, 0.7579, 0.9553, 0.7579, 0.933, 0.7653, 0.933, 0.7653, 0.9256, 0.7727, 0.9256, 0.3497, 0.9926, 0.3497, 0.9851, 0.3571, 0.9851, 0.3571, 0.9926, 0.9579, 0.9542, 0.9654, 0.9542, 0.9654, 0.9839, 0.9579, 0.9839, 0.2157, 0.997, 0.2157, 0.9896, 0.2232, 0.9896, 0.2232, 0.997, 0.934, 0.131, 0.9266, 0.131, 0.9266, 0.1235, 0.934, 0.1235, 0.5999, 0.9636, 0.5999, 0.9859, 0.5924, 0.9859, 0.5924, 0.9636, 0.7817, 0.991, 0.7742, 0.991, 0.7742, 0.9836, 0.7817, 0.9836, 0.1369, 0.9945, 0.1294, 0.9945, 0.1294, 0.9871, 0.1369, 0.9871, 0.9683, 0.7831, 0.9758, 0.7831, 0.9758, 0.8277, 0.9683, 0.8277, 0.4761, 0.9723, 0.4761, 0.9276, 0.4836, 0.9276, 0.4836, 0.9723, 0.9598, 0.2455, 0.9673, 0.2455, 0.9673, 0.3497, 0.9598, 0.3497, 0.9758, 0.7801, 0.9683, 0.7801, 0.9683, 0.7354, 0.9758, 0.7354, 0.9654, 0.9512, 0.9579, 0.9512, 0.9579, 0.8917, 0.9654, 0.8917, 0.3571, 0.7128, 0.3571, 0.7054, 0.3645, 0.7054, 0.3645, 0.6905, 0.372, 0.6905, 0.372, 0.817, 0.3645, 0.817, 0.3645, 0.7946, 0.3571, 0.7946, 0.3571, 0.7723, 0.3497, 0.7723, 0.3497, 0.7128, 0.3928, 0.9883, 0.3928, 0.9958, 0.3854, 0.9958, 0.3854, 0.9883, 0.8106, 0.9914, 0.8032, 0.9914, 0.8032, 0.9839, 0.8106, 0.9839, 0.74, 0.9836, 0.74, 0.991, 0.7326, 0.991, 0.7326, 0.9836, 0.8463, 0.9914, 0.8463, 0.9839, 0.8538, 0.9839, 0.8538, 0.9914, 0.9881, 0.186, 0.9807, 0.186, 0.9807, 0.1637, 0.9881, 0.1637, 0.8434, 0.8917, 0.8434, 0.8991, 0.8285, 0.8991, 0.8285, 0.9214, 0.821, 0.9214, 0.821, 0.8917, 0.9966, 0.7637, 0.9892, 0.7637, 0.9892, 0.7488, 0.9966, 0.7488, 0.7713, 0.9836, 0.7713, 0.991, 0.7638, 0.991, 0.7638, 0.9836, 0.7608, 0.991, 0.7534, 0.991, 0.7534, 0.9836, 0.7608, 0.9836, 0.9892, 0.5881, 0.9966, 0.5881, 0.9966, 0.603, 0.9892, 0.603, 0.9236, 0.001488, 0.9236, 0.1354, 0.9161, 0.1354, 0.9161, 0.001488, 0.9891, 0.05208, 0.9965, 0.05208, 0.9965, 0.06696, 0.9891, 0.06696, 0.5999, 0.9963, 0.5924, 0.9963, 0.5924, 0.9889, 0.5999, 0.9889, 0.3244, 0.6875, 0.3244, 0.6726, 0.4136, 0.6726, 0.4136, 0.5685, 0.3244, 0.5685, 0.3244, 0.5536, 0.436, 0.5536, 0.436, 0.6875, 0.1205, 0.8676, 0.1205, 0.9494, 0.1131, 0.9494, 0.1131, 0.9122, 0.1131, 0.8899, 0.1131, 0.8676, 0.9077, 0.2723, 0.9077, 0.1384, 0.9152, 0.1384, 0.9152, 0.2723, 0.9858, 0.4613, 0.9932, 0.4613, 0.9932, 0.4762, 0.9858, 0.4762, 0.9965, 0.06994, 0.9965, 0.08482, 0.9891, 0.08482, 0.9891, 0.06994, 0.9788, 0.9973, 0.9788, 0.9899, 0.9862, 0.9899, 0.9862, 0.9973, 0.3928, 0.9705, 0.3928, 0.9853, 0.3854, 0.9853, 0.3854, 0.9705, 0.9966, 0.6209, 0.9892, 0.6209, 0.9892, 0.606, 0.9966, 0.606, 0.7504, 0.9806, 0.743, 0.9806, 0.743, 0.9583, 0.7504, 0.9583, 0.6566, 0.994, 0.6492, 0.994, 0.6492, 0.9792, 0.6566, 0.9792, 0.8557, 0.3646, 0.8408, 0.3646, 0.8408, 0.3571, 0.8408, 0.3497, 0.8482, 0.3497, 0.8482, 0.3423, 0.8557, 0.3423, 0.7474, 0.9405, 0.74, 0.9405, 0.74, 0.9553, 0.7326, 0.9553, 0.7326, 0.933, 0.74, 0.933, 0.74, 0.9256, 0.7474, 0.9256, 0.6462, 0.994, 0.6388, 0.994, 0.6388, 0.9792, 0.6462, 0.9792, 0.8492, 0.1057, 0.8566, 0.1057, 0.8566, 0.001488, 0.8641, 0.001488, 0.8641, 0.1131, 0.8566, 0.1131, 0.8566, 0.1503, 0.8492, 0.1503, 0.5237, 0.9321, 0.5312, 0.9321, 0.5312, 0.9395, 0.5386, 0.9395, 0.5386, 0.947, 0.5237, 0.947, 0.5237, 0.9395, 0.5163, 0.9395, 0.5163, 0.9247, 0.5237, 0.9247, 0.2753, 0.8214, 0.2529, 0.8214, 0.2529, 0.7768, 0.2604, 0.7768, 0.2604, 0.7693, 0.2678, 0.7693, 0.2678, 0.747, 0.2529, 0.747, 0.2529, 0.7396, 0.2529, 0.7098, 0.2753, 0.7098, 0.9464, 0.25, 0.939, 0.25, 0.939, 0.1384, 0.9464, 0.1384, 0.3244, 0.9658, 0.3318, 0.9658, 0.3318, 0.9881, 0.3244, 0.9881, 0.6164, 0.9985, 0.6164, 0.9911, 0.6239, 0.9911, 0.6239, 0.9985, 0.7174, 0.9869, 0.7174, 0.9943, 0.71, 0.9943, 0.71, 0.9869, 0.9892, 0.7101, 0.9892, 0.6953, 0.9966, 0.6953, 0.9966, 0.7101, 0.2381, 0.7173, 0.2306, 0.7173, 0.2306, 0.6801, 0.2381, 0.6801, 0.2381, 0.7098, 0.2455, 0.7098, 0.2455, 0.8363, 0.2381, 0.8363, 0.9985, 0.1905, 0.9985, 0.1979, 0.9911, 0.1979, 0.9911, 0.1905, 0.5014, 0.9976, 0.494, 0.9976, 0.494, 0.9901, 0.5014, 0.9901, 0.07886, 0.8318, 0.05654, 0.8318, 0.05654, 0.8616, 0.04166, 0.8616, 0.04166, 0.8244, 0.06398, 0.8244, 0.06398, 0.817, 0.07886, 0.817, 0.9807, 0.1607, 0.9807, 0.1384, 0.9881, 0.1384, 0.9881, 0.1607, 0.9892, 0.5703, 0.9966, 0.5703, 0.9966, 0.5851, 0.9892, 0.5851, 0.4493, 0.95, 0.4568, 0.95, 0.4568, 0.9797, 0.4493, 0.9797, 0.9237, 0.9839, 0.9237, 0.9914, 0.9163, 0.9914, 0.9163, 0.9839, 0.9858, 0.5327, 0.9932, 0.5327, 0.9932, 0.5476, 0.9858, 0.5476, 0.119, 0.9945, 0.119, 0.9871, 0.1265, 0.9871, 0.1265, 0.9945, 0.5044, 0.9872, 0.5044, 0.9723, 0.5118, 0.9723, 0.5118, 0.9872, 0.9861, 0.04911, 0.9786, 0.04911, 0.9786, 0.03423, 0.9861, 0.03423, 0.4717, 0.9247, 0.4717, 0.9693, 0.4642, 0.9693, 0.4642, 0.9247, 0.3497, 0.942, 0.3645, 0.942, 0.3645, 0.9643, 0.3497, 0.9643, 0.7278, 0.9839, 0.7204, 0.9839, 0.7204, 0.9541, 0.7278, 0.9541, 0.9892, 0.8024, 0.9966, 0.8024, 0.9966, 0.8173, 0.9892, 0.8173, 0.8746, 0.9944, 0.8746, 0.9869, 0.8821, 0.9869, 0.8821, 0.9944, 0.9579, 0.9944, 0.9579, 0.9869, 0.9654, 0.9869, 0.9654, 0.9944, 0.001488, 0.9955, 0.001488, 0.9881, 0.008927, 0.9881, 0.008927, 0.9955, 0.9926, 0.1354, 0.9851, 0.1354, 0.9851, 0.1205, 0.9926, 0.1205, 0.8206, 0.5238, 0.8206, 0.5313, 0.8132, 0.5313, 0.8132, 0.5238, 0.762, 0.372, 0.762, 0.4762, 0.6727, 0.4762, 0.6727, 0.4464, 0.7471, 0.4464, 0.7471, 0.4018, 0.6727, 0.4018, 0.6727, 0.372, 0.18, 0.9896, 0.1726, 0.9896, 0.1726, 0.9747, 0.18, 0.9747, 0.9862, 0.7116, 0.9862, 0.7339, 0.9788, 0.7339, 0.9788, 0.7116, 0.9891, 0.1057, 0.9965, 0.1057, 0.9965, 0.1131, 0.9891, 0.1131, 0.8745, 0.131, 0.867, 0.131, 0.867, 0.1235, 0.8745, 0.1235, 0.423, 0.9499, 0.4305, 0.9499, 0.4305, 0.9796, 0.423, 0.9796, 0.3675, 0.9821, 0.3601, 0.9821, 0.3601, 0.9673, 0.3675, 0.9673, 0.4389, 0.9902, 0.4389, 0.9827, 0.4464, 0.9827, 0.4464, 0.9902, 0.9966, 0.9021, 0.9892, 0.9021, 0.9892, 0.8947, 0.9966, 0.8947, 0.9892, 0.731, 0.9966, 0.731, 0.9966, 0.7459, 0.9892, 0.7459, 0.8002, 0.9316, 0.8002, 0.9539, 0.7928, 0.9539, 0.7928, 0.939, 0.7853, 0.939, 0.7853, 0.9241, 0.7928, 0.9241, 0.7928, 0.9316, 0.9807, 0.2143, 0.9881, 0.2143, 0.9881, 0.2366, 0.9807, 0.2366, 0.9932, 0.372, 0.9932, 0.3869, 0.9858, 0.3869, 0.9858, 0.372, 0.8954, 0.9006, 0.8954, 0.7369, 0.9029, 0.7369, 0.9029, 0.9006, 0.9059, 0.5703, 0.9133, 0.5703, 0.9133, 0.7191, 0.9059, 0.7191, 0.7246, 0.2351, 0.7246, 0.3393, 0.6279, 0.3393, 0.6279, 0.2351, 0.9966, 0.9155, 0.9966, 0.9229, 0.9892, 0.9229, 0.9892, 0.9155, 0.3006, 0.8244, 0.3006, 0.869, 0.2857, 0.869, 0.2857, 0.8616, 0.2782, 0.8616, 0.2782, 0.8244, 0.9341, 0.8411, 0.9267, 0.8411, 0.9267, 0.7072, 0.9341, 0.7072, 0.7853, 0.9717, 0.7853, 0.9568, 0.8002, 0.9568, 0.8002, 0.9717, 0.4568, 0.8741, 0.4568, 0.755, 0.4642, 0.755, 0.4642, 0.7699, 0.4717, 0.7699, 0.4717, 0.8741, 0.8973, 0.1384, 0.9048, 0.1384, 0.9048, 0.3021, 0.8973, 0.3021, 0.7504, 0.8854, 0.7504, 0.878, 0.7579, 0.878, 0.7579, 0.8854, 0.2053, 0.997, 0.2053, 0.9896, 0.2128, 0.9896, 0.2128, 0.997, 0.9828, 0.5357, 0.9828, 0.5655, 0.9753, 0.5655, 0.9753, 0.5357, 0.2529, 0.8244, 0.2604, 0.8244, 0.2604, 0.8318, 0.2753, 0.8318, 0.2753, 0.869, 0.2529, 0.869, 0.9862, 0.8098, 0.9788, 0.8098, 0.9788, 0.7875, 0.9862, 0.7875, 0.9237, 0.7072, 0.9237, 0.8411, 0.9163, 0.8411, 0.9163, 0.7072, 0.5312, 0.2148, 0.5461, 0.2148, 0.5461, 0.2297, 0.5386, 0.2297, 0.5386, 0.2223, 0.5312, 0.2223, 0.491, 0.825, 0.5133, 0.825, 0.5133, 0.8622, 0.4984, 0.8622, 0.4984, 0.8324, 0.4761, 0.8324, 0.4761, 0.8175, 0.491, 0.8175, 0.8849, 0.1354, 0.8849, 0.001488, 0.8923, 0.001488, 0.8923, 0.1354, 0.494, 0.8651, 0.5014, 0.8651, 0.5014, 0.9693, 0.494, 0.9693, 0.9002, 0.3325, 0.9069, 0.3358, 0.9002, 0.3491, 0.9069, 0.3524, 0.9036, 0.3591, 0.8902, 0.3524, 0.8936, 0.3458, 0.8869, 0.3424, 0.8936, 0.3291, 0.8869, 0.3258, 0.8936, 0.3125, 0.9002, 0.3158, 0.8969, 0.3225, 0.9036, 0.3258, 0.5924, 0.9353, 0.5924, 0.8163, 0.5999, 0.8163, 0.5999, 0.9353, 0.9133, 0.722, 0.9133, 0.856, 0.9059, 0.856, 0.9059, 0.722, 0.4002, 0.9868, 0.4002, 0.9645, 0.4077, 0.9645, 0.4077, 0.9868, 0.2923, 0.9792, 0.2923, 0.9494, 0.2998, 0.9494, 0.2998, 0.9792, 0.2232, 0.936, 0.2157, 0.936, 0.2157, 0.817, 0.2232, 0.817, 0.2529, 0.9271, 0.2604, 0.9271, 0.2604, 0.9717, 0.2529, 0.9717, 0.4002, 0.9972, 0.4002, 0.9898, 0.4077, 0.9898, 0.4077, 0.9972, 0.9892, 0.9125, 0.9892, 0.9051, 0.9966, 0.9051, 0.9966, 0.9125, 0.8285, 0.9319, 0.8285, 0.9393, 0.8359, 0.9467, 0.821, 0.9467, 0.821, 0.9244, 0.8434, 0.9244, 0.8359, 0.9319, 0.05208, 0.9449, 0.06696, 0.9449, 0.06696, 0.9673, 0.05208, 0.9673, 0.9307, 0.564, 0.9233, 0.564, 0.9233, 0.5565, 0.9307, 0.5565, 0.0491, 0.8646, 0.0491, 0.8795, 0.04166, 0.8795, 0.04166, 0.9092, 0.02678, 0.9092, 0.02678, 0.8646, 0.962, 0.4762, 0.9545, 0.4762, 0.9545, 0.372, 0.962, 0.372, 0.9579, 0.8887, 0.9579, 0.7845, 0.9654, 0.7845, 0.9654, 0.8887, 0.9099, 0.5208, 0.9024, 0.5208, 0.9024, 0.372, 0.9099, 0.372, 0.5133, 0.25, 0.491, 0.2351, 0.6249, 0.2351, 0.61, 0.25, 0.4284, 0.721, 0.421, 0.722, 0.4337, 0.8104, 0.4263, 0.8115, 0.4126, 0.7157, 0.42, 0.7147, 0.4168, 0.6926, 0.4316, 0.6905, 0.4337, 0.7052, 0.4263, 0.7063, 0.9861, 0.1161, 0.9786, 0.1161, 0.9786, 0.08631, 0.9861, 0.08631, 0.9132, 0.1354, 0.9057, 0.1354, 0.9057, 0.001488, 0.9132, 0.001488, 0.6996, 0.9943, 0.6996, 0.9869, 0.707, 0.9869, 0.707, 0.9943, 0.9029, 0.5703, 0.9029, 0.7339, 0.8954, 0.7339, 0.8954, 0.5703, 0.9579, 0.6744, 0.9579, 0.5703, 0.9654, 0.5703, 0.9654, 0.6744, 0.8816, 0.372, 0.889, 0.372, 0.889, 0.5655, 0.8816, 0.5655, 0.7367, 0.2276, 0.7367, 0.1979, 0.7516, 0.1979, 0.7516, 0.2053, 0.7665, 0.2053, 0.7665, 0.2276, 0.9858, 0.4048, 0.9858, 0.3899, 0.9932, 0.3899, 0.9932, 0.4048, 0.8285, 0.9795, 0.821, 0.9795, 0.821, 0.9497, 0.8285, 0.9497, 0.8284, 0.1682, 0.8284, 0.183, 0.8135, 0.183, 0.8135, 0.1756, 0.8209, 0.1756, 0.8209, 0.1682, 0.8434, 0.9467, 0.8359, 0.9467, 0.8285, 0.9393, 0.8359, 0.9393, 0.8359, 0.9319, 0.8434, 0.9244, 0.8925, 0.7667, 0.8925, 0.9006, 0.885, 0.9006, 0.885, 0.7667, 0.8176, 0.4018, 0.8251, 0.4018, 0.8251, 0.5208, 0.8176, 0.5208, 0.8176, 0.4092, 0.8027, 0.4092, 0.8027, 0.372, 0.8176, 0.372, 0.5416, 0.9767, 0.5416, 0.947, 0.549, 0.947, 0.549, 0.9767, 0.8839, 0.1384, 0.8839, 0.3318, 0.8765, 0.3318, 0.8765, 0.1384, 0.4538, 0.9247, 0.4538, 0.9321, 0.4613, 0.9321, 0.4613, 0.947, 0.4538, 0.947, 0.4538, 0.9396, 0.4464, 0.9396, 0.4464, 0.9321, 0.4389, 0.9321, 0.4389, 0.9247, 0.9445, 0.9869, 0.9445, 0.9944, 0.9371, 0.9944, 0.9371, 0.9869, 0.9892, 0.9542, 0.9892, 0.9467, 0.9966, 0.9467, 0.9966, 0.9542, 0.9862, 0.8604, 0.9788, 0.8604, 0.9788, 0.8381, 0.9862, 0.8381, 0.9966, 0.6417, 0.9966, 0.6566, 0.9892, 0.6566, 0.9892, 0.6417, 0.6755, 0.3423, 0.6755, 0.3646, 0.6532, 0.3646, 0.6532, 0.3423, 0.8105, 0.183, 0.8031, 0.183, 0.8031, 0.1756, 0.7807, 0.1756, 0.7807, 0.1533, 0.8105, 0.1533, 0.9028, 0.1354, 0.8953, 0.1354, 0.8953, 0.001488, 0.9028, 0.001488, 0.6536, 0.6923, 0.676, 0.6923, 0.676, 0.789, 0.676, 0.7964, 0.6611, 0.7964, 0.6611, 0.8039, 0.6536, 0.8039, 0.9932, 0.5119, 0.9858, 0.5119, 0.9858, 0.497, 0.9932, 0.497, 0.1598, 0.9821, 0.1524, 0.9821, 0.1524, 0.9598, 0.1598, 0.9598, 0.9203, 0.369, 0.9129, 0.369, 0.9129, 0.2798, 0.9203, 0.2798, 0.9966, 0.853, 0.9892, 0.853, 0.9892, 0.8381, 0.9966, 0.8381, 0.4642, 0.9723, 0.4717, 0.9723, 0.4717, 0.9872, 0.4642, 0.9872, 0.9129, 0.5164, 0.9129, 0.5089, 0.9203, 0.5089, 0.9203, 0.5164, 0.9267, 0.9914, 0.9267, 0.9839, 0.9341, 0.9839, 0.9341, 0.9914, 0.7504, 0.991, 0.743, 0.991, 0.743, 0.9836, 0.7504, 0.9836, 0.9237, 0.5703, 0.9237, 0.7042, 0.9163, 0.7042, 0.9163, 0.6447, 0.9163, 0.6223, 0.9163, 0.5703, 0.9966, 0.975, 0.9892, 0.975, 0.9892, 0.9676, 0.9966, 0.9676, 0.494, 0.9872, 0.494, 0.9723, 0.5014, 0.9723, 0.5014, 0.9872, 0.582, 0.9963, 0.582, 0.9889, 0.5894, 0.9889, 0.5894, 0.9963, 0.3824, 0.9853, 0.375, 0.9853, 0.375, 0.9705, 0.3824, 0.9705, 0.5031, 0.4596, 0.5083, 0.465, 0.492, 0.4803, 0.579, 0.5722, 0.5682, 0.5824, 0.4761, 0.4852, 0.4977, 0.4647, 0.4875, 0.4539, 0.5739, 0.372, 0.579, 0.3774, 0.5088, 0.4439, 0.5139, 0.4493, 0.5163, 0.9827, 0.5237, 0.9827, 0.5237, 0.9901, 0.5163, 0.9901, 0.7187, 0.3423, 0.7187, 0.3646, 0.7112, 0.3646, 0.7112, 0.3571, 0.7038, 0.3571, 0.7038, 0.3423, 0.5818, 0.2297, 0.5669, 0.2297, 0.5669, 0.2223, 0.5743, 0.2223, 0.5743, 0.2148, 0.5818, 0.2148, 0.8285, 0.7444, 0.8285, 0.7369, 0.8434, 0.7369, 0.8434, 0.7444, 0.8434, 0.8411, 0.821, 0.8411, 0.821, 0.7444, 0.9133, 0.9884, 0.9059, 0.9884, 0.9059, 0.9661, 0.9133, 0.9661, 0.8434, 0.8887, 0.821, 0.8887, 0.821, 0.8441, 0.8434, 0.8441, 0.952, 0.9214, 0.952, 0.9512, 0.9445, 0.9512, 0.9445, 0.9363, 0.9371, 0.9363, 0.9371, 0.914, 0.9445, 0.914, 0.9445, 0.9214, 0.9683, 0.8783, 0.9758, 0.8783, 0.9758, 0.9229, 0.9683, 0.9229, 0.74, 0.9583, 0.74, 0.9806, 0.7326, 0.9806, 0.7326, 0.9583, 0.07737, 0.9747, 0.06993, 0.9747, 0.06993, 0.9449, 0.07737, 0.9449, 0.7853, 0.9211, 0.7853, 0.8691, 0.8002, 0.8691, 0.8002, 0.9211, 0.03422, 0.9851, 0.04166, 0.9851, 0.04166, 0.9926, 0.03422, 0.9926, 0.3244, 0.9048, 0.3244, 0.875, 0.3244, 0.8676, 0.3467, 0.8676, 0.3467, 0.9048, 0.1673, 0.9241, 0.1524, 0.9241, 0.1524, 0.8646, 0.1673, 0.8646, 0.8032, 0.9557, 0.8032, 0.8887, 0.8106, 0.8887, 0.8106, 0.8961, 0.8106, 0.9185, 0.8106, 0.9557, 0.6462, 0.9286, 0.6536, 0.9286, 0.6536, 0.936, 0.6611, 0.936, 0.6611, 0.9434, 0.6462, 0.9434, 0.6462, 0.936, 0.6388, 0.936, 0.6388, 0.9211, 0.6462, 0.9211, 0.7114, 0.564, 0.704, 0.564, 0.704, 0.5565, 0.7114, 0.5565, 0.3616, 0.001488, 0.5104, 0.001488, 0.5104, 0.1949, 0.3616, 0.1949, 0.3616, 0.1875, 0.3244, 0.1875, 0.3244, 0.1801, 0.4955, 0.1801, 0.4955, 0.01637, 0.3244, 0.01637, 0.3244, 0.008929, 0.3616, 0.008929, 0.5237, 0.95, 0.5237, 0.9797, 0.5163, 0.9797, 0.5163, 0.95, 0.9862, 0.914, 0.9862, 0.9363, 0.9788, 0.9363, 0.9788, 0.914, 0.2024, 0.814, 0.18, 0.814, 0.18, 0.6801, 0.2024, 0.6801, 0.6966, 0.8916, 0.6966, 0.9214, 0.6891, 0.9214, 0.6891, 0.9065, 0.6817, 0.9065, 0.6817, 0.8693, 0.6891, 0.8693, 0.6891, 0.8916, 0.2485, 0.9866, 0.2485, 0.994, 0.241, 0.994, 0.241, 0.9866, 0.867, 0.1205, 0.867, 0.001488, 0.8819, 0.001488, 0.8819, 0.1205, 0.8568, 0.9631, 0.8568, 0.8664, 0.8642, 0.8664, 0.8642, 0.9631, 0.9099, 0.5565, 0.9099, 0.564, 0.9024, 0.564, 0.9024, 0.5565, 0.606, 0.9881, 0.606, 0.9658, 0.6135, 0.9658, 0.6135, 0.9881, 0.8642, 0.6149, 0.8568, 0.6149, 0.8568, 0.5703, 0.8642, 0.5703, 0.8642, 0.6075, 0.8716, 0.6075, 0.8716, 0.7191, 0.8642, 0.7191, 0.5282, 0.2148, 0.5282, 0.2297, 0.5133, 0.2297, 0.5133, 0.2223, 0.5208, 0.2223, 0.5208, 0.2148, 0.9307, 0.5089, 0.9307, 0.5164, 0.9233, 0.5164, 0.9233, 0.5089, 0.4489, 0.5727, 0.4562, 0.5712, 0.4547, 0.5639, 0.462, 0.5624, 0.4605, 0.5551, 0.4678, 0.5536, 0.4708, 0.5681, 0.4635, 0.5697, 0.465, 0.5769, 0.4577, 0.5785, 0.4623, 0.6003, 0.4477, 0.6033, 0.4553, 0.6398, 0.448, 0.6413, 0.4708, 0.7505, 0.4635, 0.7521, 0.4392, 0.6355, 0.4465, 0.634, 0.4389, 0.5976, 0.4535, 0.5945, 0.4836, 0.7773, 0.4836, 0.7699, 0.5059, 0.7699, 0.5059, 0.7773, 0.491, 0.7773, 0.491, 0.8071, 0.5208, 0.8071, 0.5208, 0.8145, 0.4836, 0.8145, 0.4836, 0.8071, 0.4761, 0.8071, 0.4761, 0.7773, 0.6343, 0.9658, 0.6343, 0.9881, 0.6269, 0.9881, 0.6269, 0.9658, 0.3898, 0.7725, 0.3898, 0.8841, 0.375, 0.8841, 0.375, 0.7725, 0.9702, 0.2589, 0.9777, 0.2589, 0.9777, 0.2961, 0.9702, 0.2961, 0.2976, 0.7068, 0.2529, 0.7068, 0.2529, 0.5134, 0.2976, 0.5134, 0.2976, 0.5208, 0.2604, 0.5208, 0.2604, 0.6994, 0.2976, 0.6994, 0.9569, 0.1384, 0.9569, 0.25, 0.9494, 0.25, 0.9494, 0.1384, 0.3645, 0.8199, 0.3645, 0.939, 0.3571, 0.939, 0.3571, 0.8199, 0.8821, 0.9616, 0.8821, 0.9839, 0.8746, 0.9839, 0.8746, 0.9616, 0.5461, 0.8517, 0.5535, 0.8517, 0.5535, 0.8592, 0.5386, 0.8592, 0.5386, 0.8666, 0.5237, 0.8666, 0.5237, 0.8443, 0.5312, 0.8443, 0.5312, 0.8294, 0.5386, 0.8294, 0.5386, 0.822, 0.5461, 0.822, 0.74, 0.9077, 0.7326, 0.9077, 0.7326, 0.878, 0.74, 0.878, 0.74, 0.9003, 0.7474, 0.9003, 0.7474, 0.9226, 0.74, 0.9226, 0.7492, 0.8058, 0.7359, 0.8125, 0.7326, 0.8058, 0.7392, 0.8025, 0.7359, 0.7958, 0.7559, 0.7859, 0.7459, 0.7659, 0.7525, 0.7626, 0.7592, 0.7592, 0.7758, 0.7925, 0.7692, 0.7958, 0.7758, 0.8092, 0.7692, 0.8125, 0.7592, 0.7925, 0.7459, 0.7992, 0.3898, 0.9452, 0.3898, 0.9675, 0.3824, 0.9675, 0.3824, 0.96, 0.375, 0.96, 0.375, 0.9452, 0.491, 0.1979, 0.5059, 0.1979, 0.5059, 0.2277, 0.491, 0.2277, 0.9985, 0.1384, 0.9985, 0.1458, 0.9911, 0.1458, 0.9911, 0.1384, 0.8638, 0.4985, 0.8638, 0.4762, 0.8712, 0.4762, 0.8712, 0.372, 0.8786, 0.372, 0.8786, 0.4985, 0.582, 0.8163, 0.5894, 0.8163, 0.5894, 0.9353, 0.582, 0.9353, 0.8408, 0.2202, 0.8408, 0.1905, 0.8482, 0.1905, 0.8482, 0.2054, 0.8557, 0.2054, 0.8557, 0.3393, 0.8482, 0.3393, 0.8482, 0.2202, 0.5386, 0.9068, 0.5312, 0.9068, 0.5312, 0.9217, 0.5237, 0.9217, 0.5237, 0.8994, 0.5312, 0.8994, 0.5312, 0.8696, 0.5386, 0.8696, 0.2782, 0.9862, 0.2708, 0.9862, 0.2708, 0.9565, 0.2782, 0.9565, 0.5565, 0.944, 0.5714, 0.944, 0.5714, 0.9663, 0.5565, 0.9663, 0.606, 0.8333, 0.6209, 0.8333, 0.6209, 0.811, 0.6283, 0.811, 0.6283, 0.8184, 0.6358, 0.8184, 0.6358, 0.8333, 0.6432, 0.8333, 0.6432, 0.8556, 0.6283, 0.8556, 0.6283, 0.8482, 0.6135, 0.8482, 0.6135, 0.8631, 0.606, 0.8631, 0.9911, 0.1667, 0.9911, 0.1592, 0.9985, 0.1592, 0.9985, 0.1667, 0.955, 0.911, 0.9475, 0.911, 0.9475, 0.7994, 0.955, 0.7994, 0.8582, 0.5375, 0.8582, 0.5673, 0.8359, 0.5673, 0.8359, 0.545, 0.8434, 0.545, 0.8434, 0.5375, 0.241, 0.9509, 0.241, 0.8393, 0.2485, 0.8393, 0.2485, 0.9509, 0.9475, 0.6848, 0.955, 0.6848, 0.955, 0.7964, 0.9475, 0.7964, 0.8106, 0.981, 0.8032, 0.981, 0.8032, 0.9586, 0.8106, 0.9586, 0.9788, 0.5703, 0.9862, 0.5703, 0.9862, 0.6, 0.9788, 0.6, 0.3814, 0.7203, 0.3766, 0.7147, 0.4048, 0.6905, 0.4097, 0.6961, 0.3871, 0.7155, 0.4016, 0.7324, 0.3903, 0.7421, 0.4097, 0.7647, 0.404, 0.7696, 0.375, 0.7357, 0.3806, 0.7308, 0.3758, 0.7252, 0.9753, 0.5, 0.9753, 0.4702, 0.9828, 0.4702, 0.9828, 0.5, 0.582, 0.9636, 0.5894, 0.9636, 0.5894, 0.9859, 0.582, 0.9859, 0.1473, 0.9871, 0.1473, 0.9945, 0.1399, 0.9945, 0.1399, 0.9871, 0.8786, 0.5238, 0.8712, 0.5238, 0.8712, 0.561, 0.8638, 0.561, 0.8638, 0.5164, 0.8712, 0.5164, 0.8712, 0.5015, 0.8786, 0.5015, 0.9788, 0.661, 0.9862, 0.661, 0.9862, 0.6834, 0.9788, 0.6834, 0.2998, 0.872, 0.2998, 0.9464, 0.2923, 0.9464, 0.2923, 0.872, 0.9475, 0.5703, 0.955, 0.5703, 0.955, 0.6819, 0.9475, 0.6819, 0.8999, 0.9363, 0.8999, 0.9735, 0.8925, 0.9735, 0.8925, 0.9363, 0.1205, 0.9524, 0.1205, 0.9821, 0.1131, 0.9821, 0.1131, 0.9524, 0.5743, 0.9693, 0.5743, 0.9842, 0.5669, 0.9842, 0.5669, 0.9693, 0.9578, 0.1057, 0.9578, 0.001488, 0.9652, 0.001488, 0.9652, 0.1057, 0.9966, 0.6595, 0.9966, 0.6744, 0.9892, 0.6744, 0.9892, 0.6595, 0.9411, 0.5089, 0.9411, 0.561, 0.9337, 0.561, 0.9337, 0.5089, 0.8538, 0.8932, 0.8463, 0.8932, 0.8463, 0.722, 0.8538, 0.722, 0.962, 0.564, 0.9545, 0.564, 0.9545, 0.5417, 0.962, 0.5417, 0.9911, 0.1562, 0.9911, 0.1488, 0.9985, 0.1488, 0.9985, 0.1562, 0.1979, 0.9464, 0.1905, 0.9464, 0.1905, 0.872, 0.1979, 0.872, 0.4568, 0.9827, 0.4568, 0.9902, 0.4493, 0.9902, 0.4493, 0.9827, 0.9444, 0.001488, 0.9444, 0.1131, 0.937, 0.1131, 0.937, 0.001488, 0.9548, 0.001488, 0.9548, 0.1131, 0.9474, 0.1131, 0.9474, 0.001488, 0.5996, 0.2297, 0.5922, 0.2297, 0.5922, 0.2223, 0.5847, 0.2223, 0.5847, 0.2148, 0.5996, 0.2148, 0.9862, 0.911, 0.9788, 0.911, 0.9788, 0.8887, 0.9862, 0.8887, 0.9129, 0.372, 0.9203, 0.372, 0.9203, 0.506, 0.9129, 0.506, 0.8389, 0.9825, 0.8389, 0.9899, 0.8315, 0.9899, 0.8315, 0.9825, 0.8661, 0.3571, 0.881, 0.3571, 0.881, 0.3646, 0.8586, 0.3646, 0.8586, 0.3348, 0.8661, 0.3348, 0.9649, 0.497, 0.9724, 0.497, 0.9724, 0.5565, 0.9649, 0.5565, 0.737, 0.1605, 0.7152, 0.1651, 0.6891, 0.04134, 0.6964, 0.03981, 0.6918, 0.01797, 0.7064, 0.0149, 0.7048, 0.007619, 0.734, 0.001488, 0.737, 0.01605, 0.7079, 0.02218, 0.9788, 0.8634, 0.9862, 0.8634, 0.9862, 0.8857, 0.9788, 0.8857, 0.3497, 0.9821, 0.3497, 0.9673, 0.3571, 0.9673, 0.3571, 0.9821, 0.09225, 0.9643, 0.09225, 0.8676, 0.09969, 0.8676, 0.09969, 0.9643, 0.704, 0.7517, 0.7115, 0.7592, 0.6891, 0.7592, 0.6966, 0.7517, 0.128, 0.6696, 0.1056, 0.6696, 0.1056, 0.6771, 0.001488, 0.6771, 0.001488, 0.6622, 0.1131, 0.6622, 0.1131, 0.5283, 0.001488, 0.5283, 0.001488, 0.5134, 0.1056, 0.5134, 0.1056, 0.5208, 0.128, 0.5208, 0.9307, 0.369, 0.9233, 0.369, 0.9233, 0.2798, 0.9307, 0.2798, 0.08184, 0.8676, 0.08927, 0.8676, 0.08927, 0.9643, 0.08184, 0.9643, 0.9649, 0.5595, 0.9724, 0.5595, 0.9724, 0.567, 0.9649, 0.567, 0.7858, 0.5591, 0.7932, 0.5591, 0.7932, 0.5665, 0.7858, 0.5665, 0.9965, 0.02679, 0.9891, 0.02679, 0.9891, 0.01935, 0.9965, 0.01935, 0.9862, 0.9646, 0.9862, 0.9869, 0.9788, 0.9869, 0.9788, 0.9646, 0.9966, 0.9884, 0.9966, 0.9959, 0.9892, 0.9959, 0.9892, 0.9884, 0.9911, 0.2113, 0.9985, 0.2113, 0.9985, 0.2187, 0.9911, 0.2187, 0.7856, 0.1923, 0.7931, 0.1923, 0.7931, 0.1997, 0.7856, 0.1997, 0.7828, 0.5665, 0.7754, 0.5665, 0.7754, 0.5591, 0.7828, 0.5591, 0.6611, 0.9181, 0.6462, 0.9181, 0.6462, 0.8735, 0.6611, 0.8735, 0.6611, 0.8809, 0.6536, 0.8809, 0.6536, 0.9107, 0.6611, 0.9107, 0.9966, 0.978, 0.9966, 0.9854, 0.9892, 0.9854, 0.9892, 0.978, 0.4002, 0.8871, 0.4077, 0.8871, 0.4077, 0.9615, 0.4002, 0.9615, 0.6343, 0.9985, 0.6269, 0.9985, 0.6269, 0.9911, 0.6343, 0.9911, 0.1369, 0.9543, 0.1369, 0.9841, 0.1294, 0.9841, 0.1294, 0.9543, 0.3392, 0.9152, 0.3244, 0.9152, 0.3244, 0.9077, 0.3467, 0.9077, 0.3467, 0.9375, 0.3392, 0.9375, 0.9985, 0.1771, 0.9911, 0.1771, 0.9911, 0.1696, 0.9985, 0.1696, 0.549, 0.819, 0.549, 0.7074, 0.5639, 0.7074, 0.5714, 0.7074, 0.5714, 0.752, 0.5714, 0.7967, 0.5714, 0.819, 0.549, 0.2148, 0.5565, 0.2148, 0.5565, 0.2223, 0.5639, 0.2223, 0.5639, 0.2297, 0.549, 0.2297, 0.6164, 0.8661, 0.6239, 0.8661, 0.6239, 0.9628, 0.6164, 0.9628, 0.07737, 0.9777, 0.07737, 0.9926, 0.06993, 0.9926, 0.06993, 0.9777, 0.3348, 0.9658, 0.3422, 0.9658, 0.3422, 0.9881, 0.3348, 0.9881, 0.9786, 0.001488, 0.9861, 0.001488, 0.9861, 0.03125, 0.9786, 0.03125, 0.9966, 0.9572, 0.9966, 0.9646, 0.9892, 0.9646, 0.9892, 0.9572, 0.2128, 0.936, 0.2053, 0.936, 0.2053, 0.817, 0.2128, 0.817, 0.4349, 0.9469, 0.4126, 0.9469, 0.4126, 0.932, 0.4126, 0.9246, 0.4349, 0.9246, 0.4201, 0.9901, 0.4126, 0.9901, 0.4126, 0.9826, 0.4201, 0.9826, 0.8735, 0.1905, 0.8735, 0.317, 0.8661, 0.317, 0.8661, 0.3318, 0.8586, 0.3318, 0.8586, 0.3021, 0.8661, 0.3021, 0.8661, 0.1905, 0.2306, 0.9836, 0.2306, 0.9539, 0.2381, 0.9539, 0.2381, 0.9836, 0.5758, 0.7044, 0.5684, 0.7044, 0.5684, 0.5854, 0.5758, 0.5854, 0.241, 0.9836, 0.241, 0.9539, 0.2485, 0.9539, 0.2485, 0.9836, 0.9807, 0.3631, 0.9807, 0.3408, 0.9881, 0.3408, 0.9881, 0.3631, 0.9881, 0.2619, 0.9807, 0.2619, 0.9807, 0.2396, 0.9881, 0.2396, 0.4538, 0.9217, 0.4389, 0.9217, 0.4389, 0.8771, 0.4464, 0.8771, 0.4464, 0.9143, 0.4538, 0.9143, 0.9881, 0.3378, 0.9807, 0.3378, 0.9807, 0.3155, 0.9881, 0.3155, 0.05208, 0.9702, 0.05952, 0.9702, 0.05952, 0.9851, 0.05208, 0.9851, 0.3244, 0.9628, 0.3244, 0.9405, 0.3392, 0.9405, 0.3392, 0.9628, 0.9717, 0.1354, 0.9569, 0.1354, 0.9569, 0.1205, 0.9717, 0.1205, 0.9932, 0.5655, 0.9858, 0.5655, 0.9858, 0.5506, 0.9932, 0.5506, 0.1524, 0.9568, 0.1524, 0.9494, 0.1598, 0.9494, 0.1598, 0.9271, 0.1673, 0.9271, 0.1673, 0.9568, 0.04166, 0.9524, 0.04166, 0.9821, 0.03422, 0.9821, 0.03422, 0.9524, 0.8746, 0.9586, 0.8746, 0.9363, 0.8895, 0.9363, 0.8895, 0.9586, 0.7826, 0.1923, 0.7826, 0.1997, 0.7752, 0.1997, 0.7752, 0.1923, 0.3973, 0.9199, 0.3898, 0.9273, 0.3824, 0.9273, 0.375, 0.9199, 0.7742, 0.9583, 0.7817, 0.9583, 0.7817, 0.9806, 0.7742, 0.9806, 0.4275, 0.9216, 0.4126, 0.9216, 0.4126, 0.8695, 0.4201, 0.8695, 0.4201, 0.8918, 0.4275, 0.8918, 0.939, 0.1205, 0.9539, 0.1205, 0.9539, 0.1354, 0.939, 0.1354, 0.549, 0.8696, 0.549, 0.944, 0.5416, 0.944, 0.5416, 0.8696, 0.7802, 0.8899, 0.7653, 0.8899, 0.7653, 0.8155, 0.7802, 0.8155, 0.9932, 0.4405, 0.9858, 0.4405, 0.9858, 0.4256, 0.9932, 0.4256, 0.119, 0.8571, 0.08927, 0.8571, 0.08927, 0.8646, 0.08184, 0.8646, 0.08184, 0.8199, 0.1042, 0.8199, 0.1042, 0.8497, 0.119, 0.8497, 0.8642, 0.8336, 0.8716, 0.8336, 0.8716, 0.8634, 0.8642, 0.8634, 0.8642, 0.8485, 0.8568, 0.8485, 0.8568, 0.722, 0.8642, 0.722, 0.9777, 0.1756, 0.9702, 0.1756, 0.9702, 0.1384, 0.9777, 0.1384, 0.3973, 0.9422, 0.375, 0.9422, 0.375, 0.9199, 0.3824, 0.9273, 0.3824, 0.9347, 0.3898, 0.9347, 0.3898, 0.9273, 0.3973, 0.9199, 0.01934, 0.9926, 0.01934, 0.9851, 0.02678, 0.9851, 0.02678, 0.9926, 0.9233, 0.506, 0.9233, 0.372, 0.9307, 0.372, 0.9307, 0.506, 0.9858, 0.4435, 0.9932, 0.4435, 0.9932, 0.4583, 0.9858, 0.4583, 0.7425, 0.3467, 0.735, 0.3467, 0.735, 0.3318, 0.7276, 0.3318, 0.7276, 0.2351, 0.7425, 0.2351, 0.7425, 0.317, 0.7499, 0.317, 0.7499, 0.3244, 0.7722, 0.3244, 0.7722, 0.3318, 0.7648, 0.3318, 0.7648, 0.3393, 0.7573, 0.3393, 0.7573, 0.369, 0.7425, 0.369, 0.2232, 0.9866, 0.2157, 0.9866, 0.2157, 0.9643, 0.2232, 0.9643, 0.7144, 0.7369, 0.7293, 0.7369, 0.7293, 0.8708, 0.7144, 0.8708, 0.9267, 0.7042, 0.9267, 0.5703, 0.9341, 0.5703, 0.9341, 0.7042, 0.9337, 0.372, 0.9411, 0.372, 0.9411, 0.506, 0.9337, 0.506, 0.2797, 0.4955, 0.2797, 0.4807, 0.3095, 0.4807, 0.3095, 0.3467, 0.2797, 0.3467, 0.2797, 0.3318, 0.3169, 0.3318, 0.3169, 0.4881, 0.2872, 0.4881, 0.2872, 0.503, 0.2648, 0.503, 0.2648, 0.5104, 0.1607, 0.5104, 0.1607, 0.4955, 0.8995, 0.372, 0.8995, 0.5357, 0.892, 0.5357, 0.892, 0.372, 0.8746, 0.9036, 0.8969, 0.9036, 0.8969, 0.9334, 0.8895, 0.9334, 0.8895, 0.911, 0.8746, 0.911, 0.6507, 0.7518, 0.606, 0.7518, 0.606, 0.6923, 0.6507, 0.6923, 0.2024, 0.869, 0.1726, 0.869, 0.1726, 0.8542, 0.18, 0.8542, 0.18, 0.817, 0.2024, 0.817, 0.9966, 0.7667, 0.9966, 0.7816, 0.9892, 0.7816, 0.9892, 0.7667, 0.7713, 0.9806, 0.7638, 0.9806, 0.7638, 0.9583, 0.7713, 0.9583, 0.07886, 0.747, 0.06398, 0.747, 0.06398, 0.814, 0.0491, 0.814, 0.0491, 0.6801, 0.07142, 0.6801, 0.07142, 0.7173, 0.07886, 0.7173, 0.6891, 0.9467, 0.6817, 0.9467, 0.6817, 0.9244, 0.6891, 0.9244, 0.6891, 0.9392, 0.6966, 0.9392, 0.6966, 0.9541, 0.6891, 0.9541, 0.02381, 0.9092, 0.01637, 0.9092, 0.01637, 0.8943, 0.001488, 0.8943, 0.001488, 0.8646, 0.02381, 0.8646, 0.6787, 0.6893, 0.582, 0.6893, 0.582, 0.5703, 0.6341, 0.5703, 0.6341, 0.6, 0.5969, 0.6, 0.5969, 0.6595, 0.6415, 0.6595, 0.6415, 0.6223, 0.649, 0.6223, 0.649, 0.5703, 0.6787, 0.5703, 0.3049, 0.9776, 0.3049, 0.9479, 0.3124, 0.9479, 0.3124, 0.9776, 0.936, 0.1384, 0.936, 0.2723, 0.9286, 0.2723, 0.9286, 0.1384, 0.9753, 0.4345, 0.9753, 0.4048, 0.9828, 0.4048, 0.9828, 0.4345, 0.8032, 0.7667, 0.8181, 0.7667, 0.8181, 0.8709, 0.8106, 0.8709, 0.8106, 0.8857, 0.8032, 0.8857, 0.9892, 0.6774, 0.9966, 0.6774, 0.9966, 0.6923, 0.9892, 0.6923, 0.2782, 0.9237, 0.2782, 0.9163, 0.2857, 0.9163, 0.2857, 0.9535, 0.2708, 0.9535, 0.2708, 0.9237, 0.2053, 0.939, 0.2202, 0.939, 0.2202, 0.9613, 0.2053, 0.9613, 0.4126, 0.8145, 0.4349, 0.8145, 0.4349, 0.8665, 0.4126, 0.8665, 0.3244, 0.369, 0.3244, 0.1979, 0.3392, 0.2128, 0.3392, 0.3467, 0.1027, 0.9643, 0.1027, 0.8676, 0.1101, 0.8676, 0.1101, 0.9643, 0.9858, 0.4226, 0.9858, 0.4077, 0.9932, 0.4077, 0.9932, 0.4152, 0.9932, 0.4226, 0.6239, 0.9658, 0.6239, 0.9881, 0.6164, 0.9881, 0.6164, 0.9658, 0.9862, 0.6863, 0.9862, 0.7086, 0.9788, 0.7086, 0.9788, 0.6863, 0.18, 0.9271, 0.18, 0.9717, 0.1726, 0.9717, 0.1726, 0.9271, 0.8229, 0.3497, 0.8378, 0.3497, 0.8378, 0.3646, 0.8229, 0.3646, 0.9966, 0.9363, 0.9966, 0.9438, 0.9892, 0.9438, 0.9892, 0.9363, 0.955, 0.9944, 0.9475, 0.9944, 0.9475, 0.9869, 0.955, 0.9869, 0.5044, 0.9901, 0.5118, 0.9901, 0.5118, 0.9976, 0.5044, 0.9976, 0.3824, 0.9958, 0.375, 0.9958, 0.375, 0.9883, 0.3824, 0.9883, 0.3601, 0.9926, 0.3601, 0.9851, 0.3675, 0.9851, 0.3675, 0.9926, 0.7293, 0.9511, 0.7144, 0.9511, 0.7144, 0.9214, 0.7219, 0.9214, 0.7219, 0.9288, 0.7293, 0.9288, 0.9965, 0.0878, 0.9965, 0.1027, 0.9891, 0.1027, 0.9891, 0.0878, 0.2529, 0.9747, 0.2604, 0.9747, 0.2604, 0.9896, 0.2529, 0.9896, 0.2381, 0.994, 0.2306, 0.994, 0.2306, 0.9866, 0.2381, 0.9866, 0.9932, 0.5149, 0.9932, 0.5298, 0.9858, 0.5298, 0.9858, 0.5149, 0.8715, 0.183, 0.8566, 0.183, 0.8566, 0.1533, 0.8715, 0.1533, 0.5133, 0.5854, 0.5133, 0.697, 0.5654, 0.697, 0.5654, 0.7044, 0.4761, 0.7044, 0.4761, 0.697, 0.491, 0.697, 0.491, 0.5854, 0.8051, 0.369, 0.8051, 0.1905, 0.8125, 0.1905, 0.8125, 0.1979, 0.82, 0.1979, 0.82, 0.3616, 0.8125, 0.3616, 0.8125, 0.369, 0.9932, 0.494, 0.9858, 0.494, 0.9858, 0.4792, 0.9932, 0.4792, 0.8537, 0.183, 0.8313, 0.183, 0.8313, 0.1533, 0.8462, 0.1533, 0.8462, 0.1607, 0.8537, 0.1607, 0.8462, 0.1503, 0.8313, 0.1503, 0.8313, 0.001488, 0.8388, 0.001488, 0.8388, 0.1057, 0.8462, 0.1057, 0.5312, 0.7148, 0.5461, 0.7148, 0.5461, 0.7223, 0.5461, 0.819, 0.5237, 0.819, 0.5237, 0.7074, 0.5312, 0.7074, 0.9807, 0.189, 0.9881, 0.189, 0.9881, 0.2113, 0.9807, 0.2113, 0.491, 0.369, 0.491, 0.2351, 0.5133, 0.25, 0.5133, 0.3542, 0.61, 0.3542, 0.61, 0.25, 0.6249, 0.2351, 0.6249, 0.369, 0.01637, 0.7842, 0.008927, 0.7842, 0.008927, 0.7768, 0.001488, 0.7768, 0.001488, 0.7693, 0.02381, 0.7693, 0.02381, 0.7619, 0.03125, 0.7619, 0.03125, 0.6801, 0.04613, 0.6801, 0.04613, 0.7768, 0.03869, 0.7768, 0.03869, 0.7917, 0.03125, 0.7917, 0.03125, 0.814, 0.01637, 0.814, 0.277, 0.8989, 0.2708, 0.8947, 0.2791, 0.8823, 0.2729, 0.8782, 0.277, 0.872, 0.2894, 0.8803, 0.2811, 0.8927, 0.2873, 0.8968, 0.2832, 0.903, 0.2894, 0.9071, 0.2852, 0.9133, 0.2729, 0.905, 0.9862, 0.8128, 0.9862, 0.8351, 0.9788, 0.8351, 0.9788, 0.8128, 0.9578, 0.1161, 0.9578, 0.1086, 0.9652, 0.1086, 0.9652, 0.1161, 0.4717, 0.8771, 0.4717, 0.8845, 0.4642, 0.8845, 0.4642, 0.9143, 0.4717, 0.9143, 0.4717, 0.9217, 0.4568, 0.9217, 0.4568, 0.8771, 0.9892, 0.8917, 0.9892, 0.8842, 0.9966, 0.8842, 0.9966, 0.8917, 0.6715, 0.8735, 0.6715, 0.9479, 0.6641, 0.9479, 0.6641, 0.8735, 0.9724, 0.4345, 0.9724, 0.494, 0.9649, 0.494, 0.9649, 0.4345, 0.7853, 0.9747, 0.7928, 0.9747, 0.7928, 0.9896, 0.7853, 0.9896, 0.3318, 0.7054, 0.3392, 0.7054, 0.3392, 0.7128, 0.3467, 0.7128, 0.3467, 0.7723, 0.3392, 0.7723, 0.3392, 0.7946, 0.3318, 0.7946, 0.3318, 0.817, 0.3244, 0.817, 0.3244, 0.6905, 0.3318, 0.6905, 0.9892, 0.8813, 0.9892, 0.8738, 0.9966, 0.8738, 0.9966, 0.8813, 0.1101, 0.9926, 0.1027, 0.9926, 0.1027, 0.9851, 0.1101, 0.9851, 0.9683, 0.6774, 0.9683, 0.6253, 0.9758, 0.6253, 0.9758, 0.6774, 0.008927, 0.9851, 0.001488, 0.9851, 0.001488, 0.9702, 0.008927, 0.9702, 0.9891, 0.001488, 0.9965, 0.001488, 0.9965, 0.01637, 0.9891, 0.01637, 0.9862, 0.7845, 0.9788, 0.7845, 0.9788, 0.7622, 0.9862, 0.7622, 0.2931, 0.7396, 0.2931, 0.7768, 0.3006, 0.7768, 0.3006, 0.8214, 0.2782, 0.8214, 0.2782, 0.7991, 0.2782, 0.7545, 0.2782, 0.7098, 0.3006, 0.7098, 0.3006, 0.7396, 0.3124, 0.9955, 0.3049, 0.9955, 0.3049, 0.9806, 0.3124, 0.9806, 0.2708, 0.9892, 0.2782, 0.9892, 0.2782, 0.9966, 0.2708, 0.9966, 0.9862, 0.6581, 0.9788, 0.6581, 0.9788, 0.6357, 0.9862, 0.6357, 0.001488, 0.9673, 0.001488, 0.9449, 0.01637, 0.9449, 0.01637, 0.9673, 0.7998, 0.3937, 0.7853, 0.3972, 0.787, 0.4044, 0.7798, 0.4061, 0.7884, 0.4423, 0.7739, 0.4458, 0.7998, 0.5544, 0.7925, 0.5561, 0.765, 0.4403, 0.7722, 0.4385, 0.7653, 0.4096, 0.7725, 0.4079, 0.7674, 0.3862, 0.7818, 0.3827, 0.7801, 0.3755, 0.7946, 0.372, 0.6333, 0.3974, 0.611, 0.3992, 0.6123, 0.414, 0.5975, 0.4153, 0.6073, 0.5339, 0.6222, 0.5327, 0.6234, 0.5475, 0.6456, 0.5457, 0.6463, 0.5531, 0.6685, 0.5512, 0.6697, 0.566, 0.6549, 0.5673, 0.6543, 0.5599, 0.6395, 0.5611, 0.6388, 0.5537, 0.6166, 0.5555, 0.6154, 0.5407, 0.5931, 0.5426, 0.582, 0.4091, 0.6042, 0.4072, 0.603, 0.3924, 0.6253, 0.3906, 0.6246, 0.3831, 0.6395, 0.3819, 0.6388, 0.3745, 0.6685, 0.372, 0.6697, 0.3869, 0.6327, 0.3899, 0.8459, 0.3869, 0.8533, 0.3869, 0.8533, 0.372, 0.8608, 0.372, 0.8608, 0.4018, 0.8533, 0.4018, 0.8533, 0.5208, 0.8459, 0.5208, 0.0744, 0.9092, 0.05208, 0.9092, 0.05208, 0.9018, 0.05208, 0.8869, 0.05952, 0.8869, 0.05952, 0.8646, 0.0744, 0.8646, 0.5894, 0.9457, 0.5969, 0.9457, 0.5969, 0.9606, 0.5894, 0.9606, 0.5894, 0.9532, 0.582, 0.9532, 0.582, 0.9383, 0.5894, 0.9383, 0.8285, 0.9899, 0.821, 0.9899, 0.821, 0.9825, 0.8285, 0.9825, 0.5743, 0.9946, 0.5669, 0.9946, 0.5669, 0.9872, 0.5743, 0.9872, 0.08184, 0.7723, 0.08927, 0.7723, 0.08927, 0.8021, 0.119, 0.8021, 0.119, 0.7872, 0.1265, 0.7872, 0.1265, 0.8095, 0.119, 0.8095, 0.119, 0.817, 0.08927, 0.817, 0.08927, 0.8095, 0.08184, 0.8095, 0.9966, 0.7845, 0.9966, 0.7994, 0.9892, 0.7994, 0.9892, 0.7845, 0.1598, 0.9926, 0.1524, 0.9926, 0.1524, 0.9851, 0.1598, 0.9851, 0.7115, 0.7369, 0.7115, 0.7592, 0.704, 0.7517, 0.704, 0.7443, 0.6966, 0.7443, 0.6966, 0.7517, 0.6891, 0.7592, 0.6891, 0.8187, 0.6817, 0.8187, 0.6817, 0.7369, 0.734, 0.6935, 0.7404, 0.6722, 0.7333, 0.67, 0.7632, 0.5703, 0.7703, 0.5724, 0.7425, 0.665, 0.7497, 0.6672, 0.7433, 0.6886, 0.7575, 0.6928, 0.749, 0.7213, 0.7703, 0.7278, 0.7618, 0.7563, 0.7547, 0.7541, 0.7589, 0.7399, 0.7376, 0.7335, 0.7397, 0.7263, 0.7326, 0.7242, 0.7411, 0.6957, 0.7115, 0.8663, 0.6817, 0.8663, 0.6817, 0.8217, 0.704, 0.8217, 0.704, 0.8514, 0.7115, 0.8514, 0.7296, 0.5749, 0.7005, 0.7132, 0.7296, 0.7193, 0.7265, 0.7339, 0.6974, 0.7278, 0.6989, 0.7205, 0.6844, 0.7174, 0.689, 0.6956, 0.6817, 0.694, 0.7078, 0.5703, 0.4126, 0.9796, 0.4126, 0.9499, 0.4201, 0.9499, 0.4201, 0.9796, 0.2678, 0.9018, 0.2604, 0.9018, 0.2604, 0.9241, 0.2529, 0.9241, 0.2529, 0.8869, 0.2604, 0.8869, 0.2604, 0.872, 0.2678, 0.872, 0.9965, 0.03423, 0.9965, 0.04911, 0.9891, 0.04911, 0.9891, 0.03423, 0.8538, 0.981, 0.8463, 0.981, 0.8463, 0.9586, 0.8538, 0.9586, 0.9758, 0.8753, 0.9683, 0.8753, 0.9683, 0.8307, 0.9758, 0.8307, 0.2916, 0.08333, 0.2991, 0.08333, 0.2991, 0.09821, 0.3065, 0.09821, 0.3065, 0.1131, 0.3139, 0.1131, 0.3139, 0.1429, 0.3214, 0.1429, 0.3214, 0.1875, 0.3139, 0.1875, 0.3139, 0.2173, 0.3065, 0.2173, 0.3065, 0.2321, 0.2991, 0.2321, 0.2991, 0.247, 0.2916, 0.247, 0.2916, 0.2545, 0.2842, 0.2545, 0.2842, 0.2693, 0.2768, 0.2693, 0.2768, 0.2768, 0.2693, 0.2768, 0.2693, 0.2842, 0.2619, 0.2842, 0.2619, 0.2917, 0.247, 0.2917, 0.247, 0.2991, 0.2396, 0.2991, 0.2396, 0.3065, 0.2247, 0.3065, 0.2247, 0.314, 0.2024, 0.314, 0.2024, 0.3214, 0.1875, 0.3214, 0.1875, 0.3289, 0.1428, 0.3289, 0.1428, 0.3214, 0.0982, 0.3214, 0.0982, 0.314, 0.08332, 0.314, 0.08332, 0.3065, 0.07588, 0.3065, 0.07588, 0.2991, 0.061, 0.2991, 0.061, 0.2917, 0.05356, 0.2917, 0.05356, 0.2842, 0.03869, 0.2842, 0.03869, 0.2768, 0.03125, 0.2768, 0.03125, 0.2693, 0.02381, 0.2693, 0.02381, 0.2619, 0.01637, 0.2619, 0.01637, 0.247, 0.008927, 0.247, 0.008927, 0.2247, 0.001488, 0.2247, 0.001488, 0.1057, 0.008927, 0.1057, 0.008927, 0.08333, 0.01637, 0.08333, 0.01637, 0.06845, 0.02381, 0.06845, 0.02381, 0.06101, 0.03125, 0.06101, 0.03125, 0.05357, 0.03869, 0.05357, 0.03869, 0.04613, 0.05356, 0.04613, 0.05356, 0.03869, 0.061, 0.03869, 0.061, 0.03125, 0.07588, 0.03125, 0.07588, 0.02381, 0.08332, 0.02381, 0.08332, 0.01637, 0.0982, 0.01637, 0.0982, 0.008929, 0.1428, 0.008929, 0.1428, 0.001488, 0.1875, 0.001488, 0.1875, 0.008929, 0.2024, 0.008929, 0.2024, 0.01637, 0.2247, 0.01637, 0.2247, 0.02381, 0.2396, 0.02381, 0.2396, 0.03125, 0.247, 0.03125, 0.247, 0.03869, 0.2619, 0.03869, 0.2619, 0.04613, 0.2693, 0.04613, 0.2693, 0.05357, 0.2768, 0.05357, 0.2768, 0.06101, 0.2842, 0.06101, 0.2842, 0.07589, 0.2916, 0.07589, 0.6715, 0.9836, 0.6715, 0.9911, 0.6641, 0.9911, 0.6641, 0.9836, 0.9757, 0.001488, 0.9757, 0.06101, 0.9682, 0.06101, 0.9682, 0.001488, 0.9753, 0.503, 0.9828, 0.503, 0.9828, 0.5327, 0.9753, 0.5327, 0.1294, 0.8616, 0.1294, 0.817, 0.1666, 0.817, 0.1666, 0.8616, 0.9892, 0.8709, 0.9892, 0.856, 0.9966, 0.856, 0.9966, 0.8709, 0.8315, 0.9497, 0.8389, 0.9497, 0.8389, 0.9795, 0.8315, 0.9795, 0.1101, 0.9673, 0.1101, 0.9821, 0.1027, 0.9821, 0.1027, 0.9673, 0.2128, 0.9866, 0.2053, 0.9866, 0.2053, 0.9643, 0.2128, 0.9643, 0.09225, 0.9673, 0.09969, 0.9673, 0.09969, 0.9896, 0.09225, 0.9896, 0.1428, 0.8646, 0.1494, 0.8779, 0.1428, 0.8812, 0.1494, 0.8945, 0.1428, 0.8979, 0.1461, 0.9045, 0.1328, 0.9112, 0.1294, 0.9045, 0.1361, 0.9012, 0.1294, 0.8879, 0.1361, 0.8845, 0.1328, 0.8779, 0.1394, 0.8746, 0.1361, 0.8679, 0.1771, 0.814, 0.1547, 0.814, 0.1547, 0.6801, 0.1771, 0.6801, 0.9777, 0.3393, 0.9777, 0.369, 0.9702, 0.369, 0.9702, 0.3393, 0.4538, 0.755, 0.4538, 0.8741, 0.4389, 0.8741, 0.4389, 0.755, 0.6638, 0.008929, 0.6638, 0.02381, 0.6415, 0.02381, 0.6415, 0.03125, 0.6266, 0.03125, 0.6266, 0.1949, 0.6415, 0.1949, 0.6415, 0.2024, 0.6638, 0.2024, 0.6638, 0.2173, 0.6862, 0.2173, 0.6862, 0.2247, 0.6564, 0.2247, 0.6564, 0.2098, 0.6192, 0.2098, 0.6192, 0.01637, 0.6564, 0.01637, 0.6564, 0.001488, 0.6862, 0.001488, 0.6862, 0.008929, 0.582, 0.788, 0.5957, 0.6923, 0.603, 0.6933, 0.5925, 0.767, 0.5999, 0.768, 0.5957, 0.7975, 0.603, 0.7986, 0.6009, 0.8133, 0.5862, 0.8112, 0.5894, 0.7891, 0.8378, 0.317, 0.8304, 0.317, 0.8304, 0.3467, 0.8229, 0.3467, 0.8229, 0.3095, 0.8304, 0.3095, 0.8304, 0.1905, 0.8378, 0.1905, 0.9702, 0.1786, 0.9777, 0.1786, 0.9777, 0.2158, 0.9702, 0.2158, 0.6227, 0.7614, 0.6193, 0.7681, 0.6326, 0.7747, 0.6426, 0.7548, 0.6493, 0.7581, 0.6426, 0.7714, 0.6493, 0.7747, 0.6326, 0.808, 0.6193, 0.8014, 0.6293, 0.7814, 0.6094, 0.7714, 0.6127, 0.7648, 0.606, 0.7614, 0.6094, 0.7548, 0.8746, 0.9006, 0.8746, 0.7667, 0.8821, 0.7667, 0.8821, 0.9006, 0.74, 0.03356, 0.7471, 0.03142, 0.745, 0.02429, 0.7664, 0.01788, 0.7621, 0.003626, 0.7692, 0.001488, 0.7778, 0.02999, 0.7564, 0.03641, 0.7649, 0.06492, 0.7507, 0.06919, 0.7571, 0.09057, 0.75, 0.09271, 0.7778, 0.1854, 0.7706, 0.1875, 0.7407, 0.08772, 0.7478, 0.08558, 0.7414, 0.0642, 0.7486, 0.06206, 0.18, 0.8943, 0.1726, 0.8943, 0.1726, 0.872, 0.18, 0.872, 0.18, 0.8869, 0.1875, 0.8869, 0.1875, 0.9241, 0.18, 0.9241, 0.02678, 0.9821, 0.01934, 0.9821, 0.01934, 0.9449, 0.02678, 0.9449, 0.3928, 0.8841, 0.3928, 0.7725, 0.4077, 0.7725, 0.4077, 0.8841, 0.1577, 0.4955, 0.1577, 0.5104, 0.05356, 0.5104, 0.05356, 0.503, 0.03125, 0.503, 0.03125, 0.4881, 0.001488, 0.4881, 0.001488, 0.3318, 0.03869, 0.3318, 0.03869, 0.3467, 0.008927, 0.3467, 0.008927, 0.4807, 0.03869, 0.4807, 0.03869, 0.4955, 0.3049, 0.9449, 0.3049, 0.8333, 0.3124, 0.8333, 0.3124, 0.9449, 0.8002, 0.8661, 0.7853, 0.8661, 0.7853, 0.7396, 0.7928, 0.7396, 0.7928, 0.8438, 0.8002, 0.8438, 0.9892, 0.6238, 0.9966, 0.6238, 0.9966, 0.6387, 0.9892, 0.6387, 0.6135, 0.9628, 0.606, 0.9628, 0.606, 0.8661, 0.6135, 0.8661, 0.9248, 0.5238, 0.9248, 0.5536, 0.9024, 0.5536, 0.9024, 0.5238, 0.9237, 0.8441, 0.9237, 0.9557, 0.9163, 0.9557, 0.9163, 0.8441, 0.3318, 0.9911, 0.3318, 0.9985, 0.3244, 0.9985, 0.3244, 0.9911, 0.9788, 0.603, 0.9862, 0.603, 0.9862, 0.6328, 0.9788, 0.6328, 0.6785, 0.3646, 0.6785, 0.3423, 0.7008, 0.3423, 0.7008, 0.3646, 0.8429, 0.372, 0.8429, 0.3869, 0.8355, 0.3869, 0.8355, 0.5283, 0.828, 0.5283, 0.828, 0.372, 0.9266, 0.001488, 0.934, 0.001488, 0.934, 0.1205, 0.9266, 0.1205, 0.5639, 0.9842, 0.5565, 0.9842, 0.5565, 0.9693, 0.5639, 0.9693, 0.9371, 0.9839, 0.9371, 0.9542, 0.9445, 0.9542, 0.9445, 0.9839, 0.6996, 0.9839, 0.6996, 0.9541, 0.707, 0.9541, 0.707, 0.9839, 0.488, 0.1979, 0.488, 0.369, 0.3244, 0.369, 0.3392, 0.3467, 0.4732, 0.3467, 0.4732, 0.2128, 0.3392, 0.2128, 0.3244, 0.1979, 0.9441, 0.4866, 0.9515, 0.4866, 0.9515, 0.561, 0.9441, 0.561, 0.9133, 0.8589, 0.9133, 0.9631, 0.9059, 0.9631, 0.9059, 0.8589, 0.25, 0.5357, 0.1533, 0.5357, 0.1533, 0.6548, 0.183, 0.6548, 0.183, 0.6771, 0.1756, 0.6771, 0.1607, 0.6771, 0.1607, 0.6696, 0.1309, 0.6696, 0.1309, 0.5208, 0.1756, 0.5208, 0.1756, 0.5134, 0.25, 0.5134, 0.1443, 0.9513, 0.1294, 0.9513, 0.1294, 0.9141, 0.1369, 0.9141, 0.1369, 0.9216, 0.1443, 0.9216, 0.436, 0.3795, 0.4732, 0.3795, 0.4732, 0.5432, 0.436, 0.5432, 0.436, 0.5506, 0.3244, 0.5506, 0.3244, 0.5432, 0.4285, 0.5432, 0.4285, 0.5357, 0.4508, 0.5357, 0.4508, 0.3869, 0.4285, 0.3869, 0.4285, 0.3795, 0.3244, 0.3795, 0.3244, 0.372, 0.436, 0.372, 0.9341, 0.981, 0.9267, 0.981, 0.9267, 0.9586, 0.9341, 0.9586, 0.3049, 0.6741, 0.3198, 0.6741, 0.3198, 0.8303, 0.3124, 0.8303, 0.3124, 0.6889, 0.3049, 0.6889, 0.5565, 0.9946, 0.5565, 0.9872, 0.5639, 0.9872, 0.5639, 0.9946, 0.9579, 0.7816, 0.9579, 0.6774, 0.9654, 0.6774, 0.9654, 0.7816, 0.9445, 0.6848, 0.9445, 0.7964, 0.9371, 0.7964, 0.9371, 0.6848, 0.9649, 0.4315, 0.9649, 0.372, 0.9724, 0.372, 0.9724, 0.4315, 0.1979, 0.9821, 0.1979, 0.9896, 0.1905, 0.9896, 0.1905, 0.9821, 0.9757, 0.1161, 0.9682, 0.1161, 0.9682, 0.06399, 0.9757, 0.06399, 0.8999, 0.9914, 0.8925, 0.9914, 0.8925, 0.9765, 0.8999, 0.9765, 0.61, 0.2148, 0.61, 0.2297, 0.6026, 0.2297, 0.6026, 0.2148, 0.9758, 0.7325, 0.9683, 0.7325, 0.9683, 0.6804, 0.9758, 0.6804, 0.9788, 0.7369, 0.9862, 0.7369, 0.9862, 0.7592, 0.9788, 0.7592, 0.5669, 0.822, 0.5743, 0.822, 0.5743, 0.9336, 0.5669, 0.9336, 0.676, 0.8705, 0.6462, 0.8705, 0.6462, 0.811, 0.6611, 0.811, 0.6611, 0.8184, 0.6536, 0.8184, 0.6536, 0.8631, 0.676, 0.8631, 0.2128, 0.6801, 0.2277, 0.6801, 0.2277, 0.7024, 0.2202, 0.7024, 0.2202, 0.814, 0.2053, 0.814, 0.2053, 0.7024, 0.2128, 0.7024, 0.9445, 0.6819, 0.9371, 0.6819, 0.9371, 0.5703, 0.9445, 0.5703, 0.9786, 0.08333, 0.9786, 0.05357, 0.9861, 0.05357, 0.9861, 0.08333, 0.8032, 0.5673, 0.8032, 0.5598, 0.8255, 0.5598, 0.8255, 0.5375, 0.8329, 0.5375, 0.8329, 0.5673, 0.9163, 0.9586, 0.9237, 0.9586, 0.9237, 0.981, 0.9163, 0.981, 0.8944, 0.1384, 0.8944, 0.3095, 0.8869, 0.3095, 0.8869, 0.1384, 0.491, 0.8651, 0.491, 0.8875, 0.4836, 0.8875, 0.4836, 0.9247, 0.4761, 0.9247, 0.4761, 0.8651, 0.7534, 0.9806, 0.7534, 0.9583, 0.7608, 0.9583, 0.7608, 0.9806, 0.9788, 0.9616, 0.9788, 0.9393, 0.9862, 0.9393, 0.9862, 0.9616, 0.9758, 0.6223, 0.9683, 0.6223, 0.9683, 0.5703, 0.9758, 0.5703, 0.4836, 0.9901, 0.4761, 0.9901, 0.4761, 0.9753, 0.4836, 0.9753, 0.9747, 0.1205, 0.9821, 0.1205, 0.9821, 0.1354, 0.9747, 0.1354, 0.9341, 0.9557, 0.9267, 0.9557, 0.9267, 0.8441, 0.9341, 0.8441, 0.8995, 0.561, 0.892, 0.561, 0.892, 0.5387, 0.8995, 0.5387, 0.9683, 0.9631, 0.9683, 0.9259, 0.9758, 0.9259, 0.9758, 0.9631, 0.9892, 0.7131, 0.9966, 0.7131, 0.9966, 0.728, 0.9892, 0.728, 0.6802, 0.5565, 0.6802, 0.564, 0.6727, 0.564, 0.6727, 0.5565, 0.3422, 0.9911, 0.3422, 0.9985, 0.3348, 0.9985, 0.3348, 0.9911, 0.8642, 0.9884, 0.8568, 0.9884, 0.8568, 0.9661, 0.8642, 0.9661, 0.3973, 0.8871, 0.3973, 0.8946, 0.3824, 0.8946, 0.3824, 0.9169, 0.375, 0.9169, 0.375, 0.8871, 0.8032, 0.7637, 0.8032, 0.7339, 0.8106, 0.7339, 0.8106, 0.6, 0.8032, 0.6, 0.8032, 0.5703, 0.8181, 0.5703, 0.8181, 0.7637, 0.02381, 0.8393, 0.03869, 0.8393, 0.03869, 0.8542, 0.01637, 0.8542, 0.01637, 0.8616, 0.001488, 0.8616, 0.001488, 0.8393, 0.008927, 0.8393, 0.008927, 0.8244, 0.01637, 0.8244, 0.01637, 0.817, 0.02381, 0.817, 0.9673, 0.3527, 0.9673, 0.3676, 0.9598, 0.3676, 0.9598, 0.3527, 0.7733, 0.7545, 0.7733, 0.7396, 0.7807, 0.7396, 0.7807, 0.7545, 0.9371, 0.7994, 0.9445, 0.7994, 0.9445, 0.911, 0.9371, 0.911, 0.9569, 0.3601, 0.9569, 0.3676, 0.9494, 0.3676, 0.9494, 0.3601, 0.6817, 0.9824, 0.6891, 0.9824, 0.6891, 0.9898, 0.6817, 0.9898, 0.747, 0.5163, 0.7324, 0.5332, 0.755, 0.5526, 0.7502, 0.5583, 0.7219, 0.534, 0.7268, 0.5284, 0.7211, 0.5236, 0.726, 0.5179, 0.7203, 0.5131, 0.7494, 0.4792, 0.755, 0.484, 0.7357, 0.5066, 0.2923, 0.9896, 0.2923, 0.9821, 0.2998, 0.9821, 0.2998, 0.9896, 0.001488, 0.942, 0.001488, 0.9122, 0.02381, 0.9122, 0.02381, 0.9271, 0.008927, 0.9271, 0.008927, 0.942, 0.423, 0.9901, 0.423, 0.9826, 0.4305, 0.9826, 0.4305, 0.9901, 0.962, 0.5387, 0.9545, 0.5387, 0.9545, 0.4792, 0.962, 0.4792, 0.9256, 0.1384, 0.9256, 0.2723, 0.9182, 0.2723, 0.9182, 0.1384, 0.5416, 0.9946, 0.5416, 0.9797, 0.549, 0.9797, 0.549, 0.9946, 0.7956, 0.01637, 0.8105, 0.01637, 0.8105, 0.1354, 0.7956, 0.1354, 0.7956, 0.1503, 0.7807, 0.1503, 0.7807, 0.001488, 0.7956, 0.001488, 0.2887, 0.9565, 0.2887, 0.9862, 0.2812, 0.9862, 0.2812, 0.9565, 0.9598, 0.1384, 0.9673, 0.1384, 0.9673, 0.2426, 0.9598, 0.2426, 0.939, 0.253, 0.9464, 0.253, 0.9464, 0.3646, 0.939, 0.3646, 0.9515, 0.372, 0.9515, 0.4836, 0.9441, 0.4836, 0.9441, 0.372, 0.9777, 0.2991, 0.9777, 0.3363, 0.9702, 0.3363, 0.9702, 0.2991, 0.9683, 0.9884, 0.9683, 0.9661, 0.9758, 0.9661, 0.9758, 0.9884, 0.3392, 0.8274, 0.3467, 0.8274, 0.3467, 0.8423, 0.3541, 0.8423, 0.3541, 0.8646, 0.3392, 0.8646, 0.3392, 0.8571, 0.3244, 0.8571, 0.3244, 0.8497, 0.3318, 0.8497, 0.3318, 0.8199, 0.3392, 0.8199, 0.9828, 0.372, 0.9828, 0.4018, 0.9753, 0.4018, 0.9753, 0.372, 0.7948, 0.369, 0.7752, 0.2516, 0.7825, 0.2504, 0.7789, 0.2284, 0.7935, 0.2259, 0.7899, 0.2039, 0.7972, 0.2027, 0.8021, 0.232, 0.7874, 0.2345, 0.7911, 0.2565, 0.7838, 0.2577, 0.8021, 0.3678, 0.4389, 0.95, 0.4464, 0.95, 0.4464, 0.9797, 0.4389, 0.9797, 0.08184, 0.9896, 0.08184, 0.9673, 0.08927, 0.9673, 0.08927, 0.9896, 0.9911, 0.2083, 0.9911, 0.2009, 0.9985, 0.2009, 0.9985, 0.2083, 0.9966, 0.8203, 0.9966, 0.8351, 0.9892, 0.8351, 0.9892, 0.8203, 0.6566, 0.9464, 0.6566, 0.9762, 0.6492, 0.9762, 0.6492, 0.9464, 0.701, 0.5565, 0.701, 0.564, 0.6935, 0.564, 0.6935, 0.5565, 0.2306, 0.8393, 0.2381, 0.8393, 0.2381, 0.9509, 0.2306, 0.9509, 0.7802, 0.9226, 0.7579, 0.9226, 0.7579, 0.8928, 0.7653, 0.8928, 0.7653, 0.9152, 0.7802, 0.9152, 0.9203, 0.5565, 0.9203, 0.564, 0.9129, 0.564, 0.9129, 0.5565, 0.3161, 0.6259, 0.3124, 0.6629, 0.3198, 0.6637, 0.3191, 0.6711, 0.3043, 0.6696, 0.308, 0.6326, 0.3006, 0.6318, 0.3124, 0.5134, 0.3198, 0.5141, 0.3087, 0.6252, 0.0744, 0.9122, 0.0744, 0.9196, 0.05952, 0.9196, 0.05952, 0.942, 0.05208, 0.942, 0.05208, 0.9122, 0.9881, 0.3125, 0.9807, 0.3125, 0.9807, 0.2902, 0.9881, 0.2902, 0.9702, 0.256, 0.9702, 0.2188, 0.9777, 0.2188, 0.9777, 0.256, 0.7115, 0.1755, 0.7115, 0.1681, 0.7338, 0.1681, 0.7338, 0.2276, 0.6891, 0.2276, 0.6891, 0.183, 0.704, 0.183, 0.704, 0.1755, 0.707, 0.9511, 0.6996, 0.9511, 0.6996, 0.8693, 0.707, 0.8693, 0.6891, 0.9571, 0.6891, 0.9794, 0.6817, 0.9794, 0.6817, 0.9571, 0.8135, 0.001488, 0.8284, 0.001488, 0.8284, 0.1652, 0.8135, 0.1652, 0.5267, 0.9797, 0.5267, 0.95, 0.5342, 0.95, 0.5342, 0.9797, 0.6279, 0.3646, 0.6279, 0.3423, 0.6502, 0.3423, 0.6502, 0.3646, 0.05952, 0.9881, 0.05952, 0.9955, 0.05208, 0.9955, 0.05208, 0.9881, 0.7293, 0.9184, 0.7144, 0.9184, 0.7144, 0.8738, 0.7219, 0.8738, 0.7219, 0.9035, 0.7293, 0.9035, 0.6715, 0.9509, 0.6715, 0.9806, 0.6641, 0.9806, 0.6641, 0.9509, 0.1473, 0.9841, 0.1399, 0.9841, 0.1399, 0.9543, 0.1473, 0.9543, 0.5118, 0.9693, 0.5044, 0.9693, 0.5044, 0.8651, 0.5118, 0.8651, 0.5639, 0.822, 0.5639, 0.941, 0.5565, 0.941, 0.5565, 0.822, 0.4761, 0.7074, 0.5208, 0.7074, 0.5208, 0.7669, 0.4761, 0.7669, 0.8359, 0.5703, 0.8359, 0.7339, 0.821, 0.7339, 0.821, 0.5703, 0.8821, 0.5703, 0.8821, 0.7637, 0.8746, 0.7637, 0.8746, 0.5703, 0.119, 0.6875, 0.1265, 0.6875, 0.1265, 0.7693, 0.08184, 0.7693, 0.08184, 0.6875, 0.09671, 0.6875, 0.09671, 0.6801, 0.119, 0.6801, 0.1369, 0.814, 0.1369, 0.7024, 0.1294, 0.7024, 0.1294, 0.6801, 0.1443, 0.6801, 0.1443, 0.7024, 0.1518, 0.7024, 0.1518, 0.814, 0.885, 0.5703, 0.8925, 0.5703, 0.8925, 0.7637, 0.885, 0.7637, 0.6135, 0.9911, 0.6135, 0.9985, 0.606, 0.9985, 0.606, 0.9911, 0.9985, 0.1801, 0.9985, 0.1875, 0.9911, 0.1875, 0.9911, 0.1801, 0.6727, 0.4792, 0.7173, 0.4792, 0.7173, 0.5536, 0.6727, 0.5536, 0.765, 0.5591, 0.7724, 0.5591, 0.7724, 0.5665, 0.765, 0.5665, 0.6343, 0.9628, 0.6269, 0.9628, 0.6269, 0.8661, 0.6343, 0.8661, 0.71, 0.9541, 0.7174, 0.9541, 0.7174, 0.9839, 0.71, 0.9839, 0.03422, 0.9494, 0.03422, 0.9271, 0.04166, 0.9271, 0.04166, 0.9122, 0.0491, 0.9122, 0.0491, 0.942, 0.04166, 0.942, 0.04166, 0.9494, 0.6906, 0.5565, 0.6906, 0.564, 0.6831, 0.564, 0.6831, 0.5565, 0.6462, 0.9464, 0.6462, 0.9762, 0.6388, 0.9762, 0.6388, 0.9464, 0.7733, 0.6877, 0.7929, 0.5703, 0.8002, 0.5715, 0.7819, 0.6816, 0.7892, 0.6828, 0.7855, 0.7048, 0.8002, 0.7073, 0.7953, 0.7366, 0.788, 0.7354, 0.7917, 0.7134, 0.777, 0.7109, 0.7806, 0.6889, 0.8538, 0.5703, 0.8538, 0.6149, 0.8463, 0.6149, 0.8463, 0.7191, 0.8389, 0.7191, 0.8389, 0.5703, 0.5454, 0.1189, 0.5403, 0.1243, 0.5511, 0.1345, 0.546, 0.1399, 0.6162, 0.2065, 0.6111, 0.2119, 0.5247, 0.13, 0.5349, 0.1192, 0.5133, 0.09871, 0.6054, 0.001488, 0.6162, 0.01172, 0.5292, 0.1035, 0.4642, 0.9976, 0.4642, 0.9902, 0.4717, 0.9902, 0.4717, 0.9976, 0.1905, 0.9792, 0.1905, 0.9494, 0.1979, 0.9494, 0.1979, 0.9792, 0.9807, 0.2872, 0.9807, 0.2649, 0.9881, 0.2649, 0.9881, 0.2872, 0.9494, 0.253, 0.9569, 0.253, 0.9569, 0.3571, 0.9494, 0.3571, 0.8463, 0.9557, 0.8463, 0.8961, 0.8538, 0.8961, 0.8538, 0.911, 0.8538, 0.9557, 0.7623, 0.8155, 0.7623, 0.8229, 0.74, 0.8229, 0.74, 0.8675, 0.7474, 0.8675, 0.7474, 0.875, 0.7326, 0.875, 0.7326, 0.8155, 0.8459, 0.5312, 0.8459, 0.5238, 0.8533, 0.5238, 0.8533, 0.5312, 0.8102, 0.5238, 0.8102, 0.5313, 0.8027, 0.5313, 0.8027, 0.5238, 0.9892, 0.9259, 0.9966, 0.9259, 0.9966, 0.9334, 0.9892, 0.9334])
me_kamikaze_slime_bake.use_remesh_preserve_volume = False
me_kamikaze_slime_bake.use_remesh_preserve_attributes = False
me_kamikaze_slime_bake.use_mirror_vertex_groups = False
me_kamikaze_slime_bake.update()

# ---- objects
ob_kamikaze_slime_bake = bpy.data.objects.new('kamikaze_slime.bake', me_kamikaze_slime_bake)

# ---- transforms, parenting, visibility, modifiers, constraints
ob_kamikaze_slime_bake.location = (0.0, 0.0, 0.0)
ob_kamikaze_slime_bake.lineart.crease_threshold = 0.0

# ---- collection membership
col_collection_1.objects.link(ob_kamikaze_slime_bake)

# ---- scene / render settings (as saved in the file)
scene.frame_start = 1; scene.frame_end = 250; scene.frame_set(1)
scene.render.engine = 'BLENDER_EEVEE_NEXT'
scene.render.resolution_percentage = 50
scene.render.dither_intensity = 0.0
scene.cycles.use_denoising = False
scene.cycles.samples = 128
scene.cycles.sampling_pattern = 'TABULATED_SOBOL'
scene.cycles.use_adaptive_sampling = False
scene.cycles.use_light_tree = False
scene.cycles.blur_glossy = 0.0
scene.cycles.sample_clamp_indirect = 0.0
scene.view_settings.view_transform = 'Standard'
bpy.context.view_layer.update()

# ---- added for rendering (the .blend has no active camera and no usable light): camera, sun
cam_auto = bpy.data.cameras.new('AutoCamera')
cam_auto.lens = 50.0
cam_auto.sensor_width = 36.0
cam_auto.clip_end = 1404.06
ob_auto_camera = bpy.data.objects.new('AutoCamera', cam_auto)
scene.collection.objects.link(ob_auto_camera)
ob_auto_camera.location = (80.0038, -96.0046, 79.5031)
ob_auto_camera.rotation_euler = (1.09748, -7.21219e-08, 0.694738)
scene.camera = ob_auto_camera
light_auto_sun = bpy.data.lights.new('AutoSun', 'SUN')
light_auto_sun.energy = 3.0
light_auto_sun.angle = 0.0523599
ob_auto_sun = bpy.data.objects.new('AutoSun', light_auto_sun)
scene.collection.objects.link(ob_auto_sun)
ob_auto_sun.rotation_euler = (0.872665, 0.174533, 0.523599)
bpy.context.view_layer.update()
